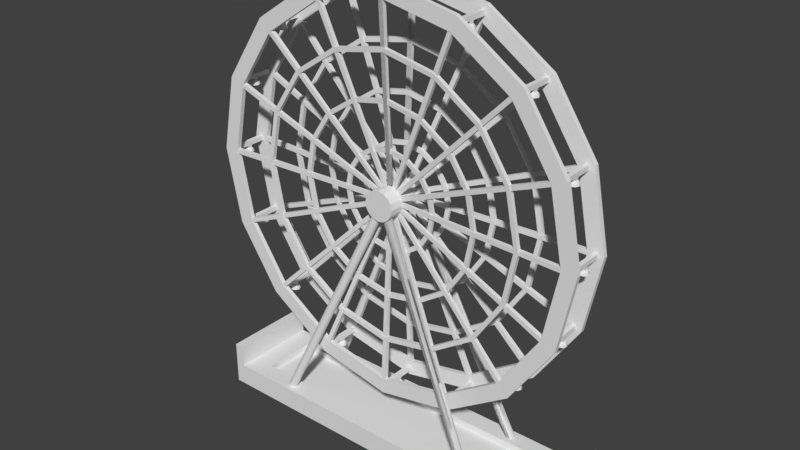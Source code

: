 # Source: FerrisWheel.blend  (saved by Blender 2.77.0; exported with 4.5.12 LTS)
import bpy
from mathutils import Matrix  # noqa: F401  (used for matrix-valued properties, if any)

bpy.ops.wm.read_factory_settings(use_empty=True)
scene = bpy.context.scene
scene.name = 'Scene'

# ---- collections
col_collection_1 = bpy.data.collections.new('Collection 1'); scene.collection.children.link(col_collection_1)

# ---- materials (node trees are filled in below, after node groups)
mat_defaultmaterial = bpy.data.materials.new('DefaultMaterial')
mat_defaultmaterial.alpha_threshold = 0.0
mat_defaultmaterial.use_transparent_shadow = False
mat_defaultmaterial.roughness = 0.5

# ---- material node trees

# ---- world
world_world = bpy.data.worlds.new('World'); scene.world = world_world
world_world.color = (0.05088, 0.05088, 0.05088)
world_world.use_sun_shadow = False
world_world.sun_shadow_jitter_overblur = 0.0
world_world.cycles.sampling_method = 'MANUAL'

# ---- meshes
me_wheel = bpy.data.meshes.new('Wheel')
me_wheel.from_pydata([(-0.1, -0.4, 0.0), (-0.1, 0.09628, 8.6), (-0.1, -0.5, 0.0), (-0.1, -0.103, 8.6), (0.1, -0.4, 0.0), (0.1, 0.09628, 8.6), (0.1, -0.5, 0.0), (0.1, -0.103, 8.6), (-0.09239, -0.4, 0.03827), (3.199, 0.09628, 7.984), (-0.09239, -0.5, 0.03827), (3.199, -0.103, 7.984), (0.09239, -0.4, -0.03827), (3.383, 0.09628, 7.907), (0.09239, -0.5, -0.03827), (3.383, -0.103, 7.907), (-0.07071, -0.4, 0.07071), (6.01, 0.09628, 6.152), (-0.07071, -0.5, 0.07071), (6.01, -0.103, 6.152), (0.07071, -0.4, -0.07071), (6.152, 0.09628, 6.01), (0.07071, -0.5, -0.07071), (6.152, -0.103, 6.01), (-0.03827, -0.4, 0.09239), (7.907, 0.09628, 3.383), (-0.03827, -0.5, 0.09239), (7.907, -0.103, 3.383), (0.03827, -0.4, -0.09239), (7.984, 0.09628, 3.199), (0.03827, -0.5, -0.09239), (7.984, -0.103, 3.199), (-1.637e-08, -0.4, 0.1), (8.6, 0.09628, 0.1), (-4.324e-08, -0.5, 0.1), (8.6, -0.103, 0.1), (4.324e-08, -0.4, -0.1), (8.6, 0.09628, -0.1), (1.637e-08, -0.5, -0.1), (8.6, -0.103, -0.1), (0.03827, -0.4, 0.09239), (7.984, 0.09628, -3.199), (0.03827, -0.5, 0.09239), (7.984, -0.103, -3.199), (-0.03827, -0.4, -0.09239), (7.907, 0.09628, -3.383), (-0.03827, -0.5, -0.09239), (7.907, -0.103, -3.383), (0.07071, -0.4, 0.07071), (6.152, 0.09628, -6.01), (0.07071, -0.5, 0.07071), (6.152, -0.103, -6.01), (-0.07071, -0.4, -0.07071), (6.01, 0.09628, -6.152), (-0.07071, -0.5, -0.07071), (6.01, -0.103, -6.152), (0.09239, -0.4, 0.03827), (3.383, 0.09628, -7.907), (0.09239, -0.5, 0.03827), (3.383, -0.103, -7.907), (-0.09239, -0.4, -0.03827), (3.199, 0.09628, -7.984), (-0.09239, -0.5, -0.03827), (3.199, -0.103, -7.984), (0.1, -0.4, 2.677e-08), (0.1, 0.09628, -8.6), (0.1, -0.5, 8.052e-08), (0.1, -0.103, -8.6), (-0.1, -0.4, -8.052e-08), (-0.1, 0.09628, -8.6), (-0.1, -0.5, -2.677e-08), (-0.1, -0.103, -8.6), (0.09239, -0.4, -0.03827), (-3.199, 0.09628, -7.984), (0.09239, -0.5, -0.03827), (-3.199, -0.103, -7.984), (-0.09239, -0.4, 0.03827), (-3.383, 0.09628, -7.907), (-0.09239, -0.5, 0.03827), (-3.383, -0.103, -7.907), (0.07071, -0.4, -0.07071), (-6.01, 0.09628, -6.152), (0.07071, -0.5, -0.07071), (-6.01, -0.103, -6.152), (-0.07071, -0.4, 0.07071), (-6.152, 0.09628, -6.01), (-0.07071, -0.5, 0.07071), (-6.152, -0.103, -6.01), (0.03827, -0.4, -0.09239), (-7.907, 0.09628, -3.383), (0.03827, -0.5, -0.09239), (-7.907, -0.103, -3.383), (-0.03827, -0.4, 0.09239), (-7.984, 0.09628, -3.199), (-0.03827, -0.5, 0.09239), (-7.984, -0.103, -3.199), (6.703e-08, -0.4, -0.1), (-8.6, 0.09628, -0.1), (9.39e-08, -0.5, -0.1), (-8.6, -0.103, -0.1), (-9.39e-08, -0.4, 0.1), (-8.6, 0.09628, 0.09999), (-6.703e-08, -0.5, 0.1), (-8.6, -0.103, 0.09999), (-0.03827, -0.4, -0.09239), (-7.984, 0.09628, 3.199), (-0.03827, -0.5, -0.09239), (-7.984, -0.103, 3.199), (0.03827, -0.4, 0.09239), (-7.907, 0.09628, 3.383), (0.03827, -0.5, 0.09239), (-7.907, -0.103, 3.383), (-0.07071, -0.4, -0.07071), (-6.152, 0.09628, 6.01), (-0.07071, -0.5, -0.07071), (-6.152, -0.103, 6.01), (0.07071, -0.4, 0.07071), (-6.01, 0.09628, 6.152), (0.07071, -0.5, 0.07071), (-6.01, -0.103, 6.152), (-0.09239, -0.4, -0.03827), (-3.383, 0.09628, 7.907), (-0.09239, -0.5, -0.03827), (-3.383, -0.103, 7.907), (0.09239, -0.4, 0.03827), (-3.199, 0.09628, 7.984), (0.09239, -0.5, 0.03827), (-3.199, -0.103, 7.984), (-0.1, -0.4, -1.192e-07), (-0.1, 0.09628, 8.6), (-0.1, -0.5, -1.192e-07), (-0.1, -0.103, 8.6), (0.1, -0.4, 1.192e-07), (0.09999, 0.09628, 8.6), (0.1, -0.5, 1.192e-07), (0.09999, -0.103, 8.6), (-6.225, -0.01821, -2.353e-07), (-5.751, -0.01821, 2.382), (-4.402, -0.01821, 4.402), (-2.382, -0.01821, 5.751), (-1.973e-07, -0.01821, 6.225), (2.382, -0.01821, 5.751), (4.402, -0.01821, 4.402), (5.751, -0.01821, 2.382), (6.225, -0.01821, 1.724e-06), (5.751, -0.01821, -2.382), (4.402, -0.01821, -4.402), (2.382, -0.01821, -5.751), (3.671e-07, -0.01821, -6.225), (-2.382, -0.01821, -5.751), (-4.402, -0.01821, -4.402), (-5.751, -0.01821, -2.382), (-6.225, -0.1946, -2.353e-07), (-5.751, -0.1946, 2.382), (-4.402, -0.1946, 4.402), (-2.382, -0.1946, 5.751), (-1.973e-07, -0.1946, 6.225), (2.382, -0.1946, 5.751), (4.402, -0.1946, 4.402), (5.751, -0.1946, 2.382), (6.225, -0.1946, 1.724e-06), (5.751, -0.1946, -2.382), (4.402, -0.1946, -4.402), (2.382, -0.1946, -5.751), (3.671e-07, -0.1946, -6.225), (-2.382, -0.1946, -5.751), (-4.402, -0.1946, -4.402), (-5.751, -0.1946, -2.382), (-4.15, -0.1857, 1.561e-07), (-3.834, -0.1857, 1.588), (-2.935, -0.1857, 2.935), (-1.588, -0.1857, 3.834), (-1.613e-07, -0.1857, 4.15), (1.588, -0.1857, 3.834), (2.935, -0.1857, 2.935), (3.834, -0.1857, 1.588), (4.15, -0.1857, 1.462e-06), (3.834, -0.1857, -1.588), (2.935, -0.1857, -2.934), (1.588, -0.1857, -3.834), (2.15e-07, -0.1857, -4.15), (-1.588, -0.1857, -3.834), (-2.935, -0.1857, -2.934), (-3.834, -0.1857, -1.588), (-4.15, -0.3285, 1.561e-07), (-3.834, -0.3285, 1.588), (-2.935, -0.3285, 2.935), (-1.588, -0.3285, 3.834), (-1.613e-07, -0.3285, 4.15), (1.588, -0.3285, 3.834), (2.935, -0.3285, 2.935), (3.834, -0.3285, 1.588), (4.15, -0.3285, 1.462e-06), (3.834, -0.3285, -1.588), (2.935, -0.3285, -2.934), (1.588, -0.3285, -3.834), (2.15e-07, -0.3285, -4.15), (-1.588, -0.3285, -3.834), (-2.935, -0.3285, -2.934), (-3.834, -0.3285, -1.588), (-2.075, -0.3378, 5.474e-07), (-1.917, -0.3378, 0.7941), (-1.467, -0.3378, 1.467), (-0.7941, -0.3378, 1.917), (-1.254e-07, -0.3378, 2.075), (0.7941, -0.3378, 1.917), (1.467, -0.3378, 1.467), (1.917, -0.3378, 0.7941), (2.075, -0.3378, 1.2e-06), (1.917, -0.3378, -0.7941), (1.467, -0.3378, -1.467), (0.7941, -0.3378, -1.917), (6.277e-08, -0.3378, -2.075), (-0.7941, -0.3378, -1.917), (-1.467, -0.3378, -1.467), (-1.917, -0.3378, -0.7941), (-2.075, -0.4502, 5.474e-07), (-1.917, -0.4502, 0.7941), (-1.467, -0.4502, 1.467), (-0.7941, -0.4502, 1.917), (-1.254e-07, -0.4502, 2.075), (0.7941, -0.4502, 1.917), (1.467, -0.4502, 1.467), (1.917, -0.4502, 0.7941), (2.075, -0.4502, 1.2e-06), (1.917, -0.4502, -0.7941), (1.467, -0.4502, -1.467), (0.7941, -0.4502, -1.917), (6.277e-08, -0.4502, -2.075), (-0.7941, -0.4502, -1.917), (-1.467, -0.4502, -1.467), (-1.917, -0.4502, -0.7941), (-6.425, -0.004016, -2.353e-07), (-5.936, -0.004015, 2.459), (-4.543, -0.004015, 4.543), (-2.459, -0.004015, 5.936), (-1.973e-07, -0.004015, 6.425), (2.459, -0.004014, 5.936), (4.543, -0.004014, 4.543), (5.936, -0.004014, 2.459), (6.425, -0.004015, 1.724e-06), (5.936, -0.004014, -2.459), (4.543, -0.004014, -4.543), (2.459, -0.004014, -5.936), (3.671e-07, -0.004015, -6.425), (-2.459, -0.004015, -5.936), (-4.543, -0.004015, -4.543), (-5.936, -0.004015, -2.459), (-6.425, -0.1832, -2.353e-07), (-5.936, -0.1832, 2.459), (-4.543, -0.1832, 4.543), (-2.459, -0.1832, 5.936), (-1.973e-07, -0.1832, 6.425), (2.459, -0.1832, 5.936), (4.543, -0.1832, 4.543), (5.936, -0.1832, 2.459), (6.425, -0.1832, 1.724e-06), (5.936, -0.1832, -2.459), (4.543, -0.1832, -4.543), (2.459, -0.1832, -5.936), (3.671e-07, -0.1832, -6.425), (-2.459, -0.1832, -5.936), (-4.543, -0.1832, -4.543), (-5.936, -0.1832, -2.459), (-4.35, -0.169, 1.561e-07), (-4.019, -0.169, 1.665), (-3.076, -0.169, 3.076), (-1.665, -0.169, 4.019), (-1.613e-07, -0.169, 4.35), (1.665, -0.169, 4.019), (3.076, -0.169, 3.076), (4.019, -0.169, 1.665), (4.35, -0.169, 1.462e-06), (4.019, -0.169, -1.665), (3.076, -0.169, -3.076), (1.665, -0.169, -4.019), (2.15e-07, -0.169, -4.35), (-1.665, -0.169, -4.019), (-3.076, -0.169, -3.076), (-4.019, -0.169, -1.665), (-4.35, -0.3152, 1.561e-07), (-4.019, -0.3152, 1.665), (-3.076, -0.3152, 3.076), (-1.665, -0.3152, 4.019), (-1.613e-07, -0.3152, 4.35), (1.665, -0.3152, 4.019), (3.076, -0.3152, 3.076), (4.019, -0.3152, 1.665), (4.35, -0.3152, 1.462e-06), (4.019, -0.3152, -1.665), (3.076, -0.3152, -3.076), (1.665, -0.3152, -4.019), (2.15e-07, -0.3152, -4.35), (-1.665, -0.3152, -4.019), (-3.076, -0.3152, -3.076), (-4.019, -0.3152, -1.665), (-2.275, -0.3258, 5.474e-07), (-2.102, -0.3258, 0.8706), (-1.609, -0.3258, 1.609), (-0.8706, -0.3258, 2.102), (-1.254e-07, -0.3258, 2.275), (0.8706, -0.3258, 2.102), (1.609, -0.3258, 1.609), (2.102, -0.3258, 0.8706), (2.275, -0.3258, 1.2e-06), (2.102, -0.3258, -0.8706), (1.609, -0.3258, -1.609), (0.8706, -0.3258, -2.102), (6.277e-08, -0.3258, -2.275), (-0.8706, -0.3258, -2.102), (-1.609, -0.3258, -1.609), (-2.102, -0.3258, -0.8706), (-2.275, -0.4407, 5.474e-07), (-2.102, -0.4407, 0.8706), (-1.609, -0.4407, 1.609), (-0.8706, -0.4407, 2.102), (-1.254e-07, -0.4407, 2.275), (0.8706, -0.4407, 2.102), (1.609, -0.4407, 1.609), (2.102, -0.4407, 0.8706), (2.275, -0.4407, 1.2e-06), (2.102, -0.4407, -0.8706), (1.609, -0.4407, -1.609), (0.8706, -0.4407, -2.102), (6.277e-08, -0.4407, -2.275), (-0.8706, -0.4407, -2.102), (-1.609, -0.4407, -1.609), (-2.102, -0.4407, -0.8706), (-0.1, -1.4, 0.0), (-0.1, -1.896, 8.6), (-0.1, -1.3, 0.0), (-0.1, -1.697, 8.6), (0.1, -1.4, 0.0), (0.1, -1.896, 8.6), (0.1, -1.3, 0.0), (0.1, -1.697, 8.6), (-0.09239, -1.4, 0.03827), (3.199, -1.896, 7.984), (-0.09239, -1.3, 0.03827), (3.199, -1.697, 7.984), (0.09239, -1.4, -0.03827), (3.383, -1.896, 7.907), (0.09239, -1.3, -0.03827), (3.383, -1.697, 7.907), (-0.07071, -1.4, 0.07071), (6.01, -1.896, 6.152), (-0.07071, -1.3, 0.07071), (6.01, -1.697, 6.152), (0.07071, -1.4, -0.07071), (6.152, -1.896, 6.01), (0.07071, -1.3, -0.07071), (6.152, -1.697, 6.01), (-0.03827, -1.4, 0.09239), (7.907, -1.896, 3.383), (-0.03827, -1.3, 0.09239), (7.907, -1.697, 3.383), (0.03827, -1.4, -0.09239), (7.984, -1.896, 3.199), (0.03827, -1.3, -0.09239), (7.984, -1.697, 3.199), (-1.637e-08, -1.4, 0.1), (8.6, -1.896, 0.1), (-4.324e-08, -1.3, 0.1), (8.6, -1.697, 0.1), (4.324e-08, -1.4, -0.1), (8.6, -1.896, -0.1), (1.637e-08, -1.3, -0.1), (8.6, -1.697, -0.1), (0.03827, -1.4, 0.09239), (7.984, -1.896, -3.199), (0.03827, -1.3, 0.09239), (7.984, -1.697, -3.199), (-0.03827, -1.4, -0.09239), (7.907, -1.896, -3.383), (-0.03827, -1.3, -0.09239), (7.907, -1.697, -3.383), (0.07071, -1.4, 0.07071), (6.152, -1.896, -6.01), (0.07071, -1.3, 0.07071), (6.152, -1.697, -6.01), (-0.07071, -1.4, -0.07071), (6.01, -1.896, -6.152), (-0.07071, -1.3, -0.07071), (6.01, -1.697, -6.152), (0.09239, -1.4, 0.03827), (3.383, -1.896, -7.907), (0.09239, -1.3, 0.03827), (3.383, -1.697, -7.907), (-0.09239, -1.4, -0.03827), (3.199, -1.896, -7.984), (-0.09239, -1.3, -0.03827), (3.199, -1.697, -7.984), (0.1, -1.4, 2.677e-08), (0.1, -1.896, -8.6), (0.1, -1.3, 8.052e-08), (0.1, -1.697, -8.6), (-0.1, -1.4, -8.052e-08), (-0.1, -1.896, -8.6), (-0.1, -1.3, -2.677e-08), (-0.1, -1.697, -8.6), (0.09239, -1.4, -0.03827), (-3.199, -1.896, -7.984), (0.09239, -1.3, -0.03827), (-3.199, -1.697, -7.984), (-0.09239, -1.4, 0.03827), (-3.383, -1.896, -7.907), (-0.09239, -1.3, 0.03827), (-3.383, -1.697, -7.907), (0.07071, -1.4, -0.07071), (-6.01, -1.896, -6.152), (0.07071, -1.3, -0.07071), (-6.01, -1.697, -6.152), (-0.07071, -1.4, 0.07071), (-6.152, -1.896, -6.01), (-0.07071, -1.3, 0.07071), (-6.152, -1.697, -6.01), (0.03827, -1.4, -0.09239), (-7.907, -1.896, -3.383), (0.03827, -1.3, -0.09239), (-7.907, -1.697, -3.383), (-0.03827, -1.4, 0.09239), (-7.984, -1.896, -3.199), (-0.03827, -1.3, 0.09239), (-7.984, -1.697, -3.199), (6.703e-08, -1.4, -0.1), (-8.6, -1.896, -0.1), (9.39e-08, -1.3, -0.1), (-8.6, -1.697, -0.1), (-9.39e-08, -1.4, 0.1), (-8.6, -1.896, 0.09999), (-6.703e-08, -1.3, 0.1), (-8.6, -1.697, 0.09999), (-0.03827, -1.4, -0.09239), (-7.984, -1.896, 3.199), (-0.03827, -1.3, -0.09239), (-7.984, -1.697, 3.199), (0.03827, -1.4, 0.09239), (-7.907, -1.896, 3.383), (0.03827, -1.3, 0.09239), (-7.907, -1.697, 3.383), (-0.07071, -1.4, -0.07071), (-6.152, -1.896, 6.01), (-0.07071, -1.3, -0.07071), (-6.152, -1.697, 6.01), (0.07071, -1.4, 0.07071), (-6.01, -1.896, 6.152), (0.07071, -1.3, 0.07071), (-6.01, -1.697, 6.152), (-0.09239, -1.4, -0.03827), (-3.383, -1.896, 7.907), (-0.09239, -1.3, -0.03827), (-3.383, -1.697, 7.907), (0.09239, -1.4, 0.03827), (-3.199, -1.896, 7.984), (0.09239, -1.3, 0.03827), (-3.199, -1.697, 7.984), (-0.1, -1.4, -1.192e-07), (-0.1, -1.896, 8.6), (-0.1, -1.3, -1.192e-07), (-0.1, -1.697, 8.6), (0.1, -1.4, 1.192e-07), (0.09999, -1.896, 8.6), (0.1, -1.3, 1.192e-07), (0.09999, -1.697, 8.6), (-6.225, -1.782, -2.353e-07), (-5.751, -1.782, 2.382), (-4.402, -1.782, 4.402), (-2.382, -1.782, 5.751), (-1.973e-07, -1.782, 6.225), (2.382, -1.782, 5.751), (4.402, -1.782, 4.402), (5.751, -1.782, 2.382), (6.225, -1.782, 1.724e-06), (5.751, -1.782, -2.382), (4.402, -1.782, -4.402), (2.382, -1.782, -5.751), (3.671e-07, -1.782, -6.225), (-2.382, -1.782, -5.751), (-4.402, -1.782, -4.402), (-5.751, -1.782, -2.382), (-6.225, -1.605, -2.353e-07), (-5.751, -1.605, 2.382), (-4.402, -1.605, 4.402), (-2.382, -1.605, 5.751), (-1.973e-07, -1.605, 6.225), (2.382, -1.605, 5.751), (4.402, -1.605, 4.402), (5.751, -1.605, 2.382), (6.225, -1.605, 1.724e-06), (5.751, -1.605, -2.382), (4.402, -1.605, -4.402), (2.382, -1.605, -5.751), (3.671e-07, -1.605, -6.225), (-2.382, -1.605, -5.751), (-4.402, -1.605, -4.402), (-5.751, -1.605, -2.382), (-4.15, -1.614, 1.561e-07), (-3.834, -1.614, 1.588), (-2.935, -1.614, 2.935), (-1.588, -1.614, 3.834), (-1.613e-07, -1.614, 4.15), (1.588, -1.614, 3.834), (2.935, -1.614, 2.935), (3.834, -1.614, 1.588), (4.15, -1.614, 1.462e-06), (3.834, -1.614, -1.588), (2.935, -1.614, -2.934), (1.588, -1.614, -3.834), (2.15e-07, -1.614, -4.15), (-1.588, -1.614, -3.834), (-2.935, -1.614, -2.934), (-3.834, -1.614, -1.588), (-4.15, -1.471, 1.561e-07), (-3.834, -1.471, 1.588), (-2.935, -1.471, 2.935), (-1.588, -1.471, 3.834), (-1.613e-07, -1.471, 4.15), (1.588, -1.471, 3.834), (2.935, -1.471, 2.935), (3.834, -1.471, 1.588), (4.15, -1.471, 1.462e-06), (3.834, -1.471, -1.588), (2.935, -1.471, -2.934), (1.588, -1.471, -3.834), (2.15e-07, -1.471, -4.15), (-1.588, -1.471, -3.834), (-2.935, -1.471, -2.934), (-3.834, -1.471, -1.588), (-2.075, -1.462, 5.474e-07), (-1.917, -1.462, 0.7941), (-1.467, -1.462, 1.467), (-0.7941, -1.462, 1.917), (-1.254e-07, -1.462, 2.075), (0.7941, -1.462, 1.917), (1.467, -1.462, 1.467), (1.917, -1.462, 0.7941), (2.075, -1.462, 1.2e-06), (1.917, -1.462, -0.7941), (1.467, -1.462, -1.467), (0.7941, -1.462, -1.917), (6.277e-08, -1.462, -2.075), (-0.7941, -1.462, -1.917), (-1.467, -1.462, -1.467), (-1.917, -1.462, -0.7941), (-2.075, -1.35, 5.474e-07), (-1.917, -1.35, 0.7941), (-1.467, -1.35, 1.467), (-0.7941, -1.35, 1.917), (-1.254e-07, -1.35, 2.075), (0.7941, -1.35, 1.917), (1.467, -1.35, 1.467), (1.917, -1.35, 0.7941), (2.075, -1.35, 1.2e-06), (1.917, -1.35, -0.7941), (1.467, -1.35, -1.467), (0.7941, -1.35, -1.917), (6.277e-08, -1.35, -2.075), (-0.7941, -1.35, -1.917), (-1.467, -1.35, -1.467), (-1.917, -1.35, -0.7941), (-6.425, -1.796, -2.353e-07), (-5.936, -1.796, 2.459), (-4.543, -1.796, 4.543), (-2.459, -1.796, 5.936), (-1.973e-07, -1.796, 6.425), (2.459, -1.796, 5.936), (4.543, -1.796, 4.543), (5.936, -1.796, 2.459), (6.425, -1.796, 1.724e-06), (5.936, -1.796, -2.459), (4.543, -1.796, -4.543), (2.459, -1.796, -5.936), (3.671e-07, -1.796, -6.425), (-2.459, -1.796, -5.936), (-4.543, -1.796, -4.543), (-5.936, -1.796, -2.459), (-6.425, -1.617, -2.353e-07), (-5.936, -1.617, 2.459), (-4.543, -1.617, 4.543), (-2.459, -1.617, 5.936), (-1.973e-07, -1.617, 6.425), (2.459, -1.617, 5.936), (4.543, -1.617, 4.543), (5.936, -1.617, 2.459), (6.425, -1.617, 1.724e-06), (5.936, -1.617, -2.459), (4.543, -1.617, -4.543), (2.459, -1.617, -5.936), (3.671e-07, -1.617, -6.425), (-2.459, -1.617, -5.936), (-4.543, -1.617, -4.543), (-5.936, -1.617, -2.459), (-4.35, -1.631, 1.561e-07), (-4.019, -1.631, 1.665), (-3.076, -1.631, 3.076), (-1.665, -1.631, 4.019), (-1.613e-07, -1.631, 4.35), (1.665, -1.631, 4.019), (3.076, -1.631, 3.076), (4.019, -1.631, 1.665), (4.35, -1.631, 1.462e-06), (4.019, -1.631, -1.665), (3.076, -1.631, -3.076), (1.665, -1.631, -4.019), (2.15e-07, -1.631, -4.35), (-1.665, -1.631, -4.019), (-3.076, -1.631, -3.076), (-4.019, -1.631, -1.665), (-4.35, -1.485, 1.561e-07), (-4.019, -1.485, 1.665), (-3.076, -1.485, 3.076), (-1.665, -1.485, 4.019), (-1.613e-07, -1.485, 4.35), (1.665, -1.485, 4.019), (3.076, -1.485, 3.076), (4.019, -1.485, 1.665), (4.35, -1.485, 1.462e-06), (4.019, -1.485, -1.665), (3.076, -1.485, -3.076), (1.665, -1.485, -4.019), (2.15e-07, -1.485, -4.35), (-1.665, -1.485, -4.019), (-3.076, -1.485, -3.076), (-4.019, -1.485, -1.665), (-2.275, -1.474, 5.474e-07), (-2.102, -1.474, 0.8706), (-1.609, -1.474, 1.609), (-0.8706, -1.474, 2.102), (-1.254e-07, -1.474, 2.275), (0.8706, -1.474, 2.102), (1.609, -1.474, 1.609), (2.102, -1.474, 0.8706), (2.275, -1.474, 1.2e-06), (2.102, -1.474, -0.8706), (1.609, -1.474, -1.609), (0.8706, -1.474, -2.102), (6.277e-08, -1.474, -2.275), (-0.8706, -1.474, -2.102), (-1.609, -1.474, -1.609), (-2.102, -1.474, -0.8706), (-2.275, -1.359, 5.474e-07), (-2.102, -1.359, 0.8706), (-1.609, -1.359, 1.609), (-0.8706, -1.359, 2.102), (-1.254e-07, -1.359, 2.275), (0.8706, -1.359, 2.102), (1.609, -1.359, 1.609), (2.102, -1.359, 0.8706), (2.275, -1.359, 1.2e-06), (2.102, -1.359, -0.8706), (1.609, -1.359, -1.609), (0.8706, -1.359, -2.102), (6.277e-08, -1.359, -2.275), (-0.8706, -1.359, -2.102), (-1.609, -1.359, -1.609), (-2.102, -1.359, -0.8706), (-9.0, 0.09995, -6.795e-07), (-8.315, 0.09995, 3.444), (-6.364, 0.09995, 6.364), (-3.444, 0.09995, 8.315), (-1.351e-07, 0.09995, 9.0), (3.444, 0.09994, 8.315), (6.364, 0.09994, 6.364), (8.315, 0.09994, 3.444), (9.0, 0.09994, 2.038e-06), (8.315, 0.09994, -3.444), (6.364, 0.09994, -6.364), (3.444, 0.09994, -8.315), (7.232e-07, 0.09995, -9.0), (-3.444, 0.09995, -8.315), (-6.364, 0.09995, -6.364), (-8.315, 0.09995, -3.444), (-9.0, -0.1, -6.795e-07), (-8.315, -0.1, 3.444), (-6.364, -0.1, 6.364), (-3.444, -0.1, 8.315), (-1.653e-07, -0.1, 9.0), (3.444, -0.1, 8.315), (6.364, -0.1, 6.364), (8.315, -0.1, 3.444), (9.0, -0.1, 2.038e-06), (8.315, -0.1, -3.444), (6.364, -0.1, -6.364), (3.444, -0.1, -8.315), (6.93e-07, -0.1, -9.0), (-3.444, -0.1, -8.315), (-6.364, -0.1, -6.364), (-8.315, -0.1, -3.444), (-8.3, 0.08995, -6.795e-07), (-7.668, 0.08995, 3.176), (-5.869, 0.08995, 5.869), (-3.176, 0.08995, 7.668), (-1.351e-07, 0.08995, 8.3), (3.176, 0.08995, 7.668), (5.869, 0.08995, 5.869), (7.668, 0.08995, 3.176), (8.3, 0.08995, 2.038e-06), (7.668, 0.08995, -3.176), (5.869, 0.08995, -5.869), (3.176, 0.08995, -7.668), (7.232e-07, 0.08995, -8.3), (-3.176, 0.08995, -7.668), (-5.869, 0.08995, -5.869), (-7.668, 0.08995, -3.176), (-8.3, -0.108, -6.795e-07), (-7.668, -0.108, 3.176), (-5.869, -0.108, 5.869), (-3.176, -0.108, 7.668), (-1.653e-07, -0.108, 8.3), (3.176, -0.108, 7.668), (5.869, -0.108, 5.869), (7.668, -0.108, 3.176), (8.3, -0.108, 2.038e-06), (7.668, -0.108, -3.176), (5.869, -0.108, -5.869), (3.176, -0.108, -7.668), (6.93e-07, -0.108, -8.3), (-3.176, -0.108, -7.668), (-5.869, -0.108, -5.869), (-7.668, -0.108, -3.176), (-8.3, -1.89, -6.266e-07), (-7.668, -1.89, 3.176), (-5.869, -1.89, 5.869), (-3.176, -1.89, 7.668), (-2.332e-07, -1.89, 8.3), (3.176, -1.89, 7.668), (5.869, -1.89, 5.869), (7.668, -1.89, 3.176), (8.3, -1.89, 1.986e-06), (7.668, -1.89, -3.176), (5.869, -1.89, -5.869), (3.176, -1.89, -7.668), (5.193e-07, -1.89, -8.3), (-3.176, -1.89, -7.668), (-5.869, -1.89, -5.869), (-7.668, -1.89, -3.176), (-8.3, -1.692, -6.266e-07), (-7.668, -1.692, 3.176), (-5.869, -1.692, 5.869), (-3.176, -1.692, 7.668), (-2.332e-07, -1.692, 8.3), (3.176, -1.692, 7.668), (5.869, -1.692, 5.869), (7.668, -1.692, 3.176), (8.3, -1.692, 1.986e-06), (7.668, -1.692, -3.176), (5.869, -1.692, -5.869), (3.176, -1.692, -7.668), (5.193e-07, -1.692, -8.3), (-3.176, -1.692, -7.668), (-5.869, -1.692, -5.869), (-7.668, -1.692, -3.176), (-9.0, -1.9, -6.795e-07), (-8.315, -1.9, 3.444), (-6.364, -1.9, 6.364), (-3.444, -1.9, 8.315), (-2.861e-07, -1.9, 9.0), (3.444, -1.9, 8.315), (6.364, -1.9, 6.364), (8.315, -1.9, 3.444), (9.0, -1.9, 2.038e-06), (8.315, -1.9, -3.444), (6.364, -1.9, -6.364), (3.444, -1.9, -8.315), (5.722e-07, -1.9, -9.0), (-3.444, -1.9, -8.315), (-6.364, -1.9, -6.364), (-8.315, -1.9, -3.444), (-9.0, -1.7, -6.795e-07), (-8.315, -1.7, 3.444), (-6.364, -1.7, 6.364), (-3.444, -1.7, 8.315), (-2.861e-07, -1.7, 9.0), (3.444, -1.7, 8.315), (6.364, -1.7, 6.364), (8.315, -1.7, 3.444), (9.0, -1.7, 2.038e-06), (8.315, -1.7, -3.444), (6.364, -1.7, -6.364), (3.444, -1.7, -8.315), (5.722e-07, -1.7, -9.0), (-3.444, -1.7, -8.315), (-6.364, -1.7, -6.364), (-8.315, -1.7, -3.444)], [], [(1, 0, 2, 3), (3, 2, 6, 7), (7, 6, 4, 5), (5, 4, 0, 1), (0, 4, 6, 2), (5, 1, 3, 7), (9, 8, 10, 11), (11, 10, 14, 15), (15, 14, 12, 13), (13, 12, 8, 9), (8, 12, 14, 10), (13, 9, 11, 15), (17, 16, 18, 19), (19, 18, 22, 23), (23, 22, 20, 21), (21, 20, 16, 17), (16, 20, 22, 18), (21, 17, 19, 23), (25, 24, 26, 27), (27, 26, 30, 31), (31, 30, 28, 29), (29, 28, 24, 25), (24, 28, 30, 26), (29, 25, 27, 31), (33, 32, 34, 35), (35, 34, 38, 39), (39, 38, 36, 37), (37, 36, 32, 33), (32, 36, 38, 34), (37, 33, 35, 39), (41, 40, 42, 43), (43, 42, 46, 47), (47, 46, 44, 45), (45, 44, 40, 41), (40, 44, 46, 42), (45, 41, 43, 47), (49, 48, 50, 51), (51, 50, 54, 55), (55, 54, 52, 53), (53, 52, 48, 49), (48, 52, 54, 50), (53, 49, 51, 55), (57, 56, 58, 59), (59, 58, 62, 63), (63, 62, 60, 61), (61, 60, 56, 57), (56, 60, 62, 58), (61, 57, 59, 63), (65, 64, 66, 67), (67, 66, 70, 71), (71, 70, 68, 69), (69, 68, 64, 65), (64, 68, 70, 66), (69, 65, 67, 71), (73, 72, 74, 75), (75, 74, 78, 79), (79, 78, 76, 77), (77, 76, 72, 73), (72, 76, 78, 74), (77, 73, 75, 79), (81, 80, 82, 83), (83, 82, 86, 87), (87, 86, 84, 85), (85, 84, 80, 81), (80, 84, 86, 82), (85, 81, 83, 87), (89, 88, 90, 91), (91, 90, 94, 95), (95, 94, 92, 93), (93, 92, 88, 89), (88, 92, 94, 90), (93, 89, 91, 95), (97, 96, 98, 99), (99, 98, 102, 103), (103, 102, 100, 101), (101, 100, 96, 97), (96, 100, 102, 98), (101, 97, 99, 103), (105, 104, 106, 107), (107, 106, 110, 111), (111, 110, 108, 109), (109, 108, 104, 105), (104, 108, 110, 106), (109, 105, 107, 111), (113, 112, 114, 115), (115, 114, 118, 119), (119, 118, 116, 117), (117, 116, 112, 113), (112, 116, 118, 114), (117, 113, 115, 119), (121, 120, 122, 123), (123, 122, 126, 127), (127, 126, 124, 125), (125, 124, 120, 121), (120, 124, 126, 122), (125, 121, 123, 127), (129, 128, 130, 131), (131, 130, 134, 135), (135, 134, 132, 133), (133, 132, 128, 129), (128, 132, 134, 130), (133, 129, 131, 135), (151, 167, 166, 150), (144, 160, 159, 143), (137, 153, 152, 136), (136, 152, 167, 151), (145, 161, 160, 144), (138, 154, 153, 137), (146, 162, 161, 145), (139, 155, 154, 138), (147, 163, 162, 146), (140, 156, 155, 139), (148, 164, 163, 147), (141, 157, 156, 140), (149, 165, 164, 148), (142, 158, 157, 141), (150, 166, 165, 149), (143, 159, 158, 142), (183, 199, 198, 182), (176, 192, 191, 175), (169, 185, 184, 168), (168, 184, 199, 183), (177, 193, 192, 176), (170, 186, 185, 169), (178, 194, 193, 177), (171, 187, 186, 170), (179, 195, 194, 178), (172, 188, 187, 171), (180, 196, 195, 179), (173, 189, 188, 172), (181, 197, 196, 180), (174, 190, 189, 173), (182, 198, 197, 181), (175, 191, 190, 174), (215, 231, 230, 214), (208, 224, 223, 207), (201, 217, 216, 200), (200, 216, 231, 215), (209, 225, 224, 208), (202, 218, 217, 201), (210, 226, 225, 209), (203, 219, 218, 202), (211, 227, 226, 210), (204, 220, 219, 203), (212, 228, 227, 211), (205, 221, 220, 204), (213, 229, 228, 212), (206, 222, 221, 205), (214, 230, 229, 213), (207, 223, 222, 206), (263, 247, 246, 262), (256, 240, 239, 255), (249, 233, 232, 248), (248, 232, 247, 263), (257, 241, 240, 256), (250, 234, 233, 249), (258, 242, 241, 257), (251, 235, 234, 250), (259, 243, 242, 258), (252, 236, 235, 251), (260, 244, 243, 259), (253, 237, 236, 252), (261, 245, 244, 260), (254, 238, 237, 253), (262, 246, 245, 261), (255, 239, 238, 254), (295, 279, 278, 294), (288, 272, 271, 287), (281, 265, 264, 280), (280, 264, 279, 295), (289, 273, 272, 288), (282, 266, 265, 281), (290, 274, 273, 289), (283, 267, 266, 282), (291, 275, 274, 290), (284, 268, 267, 283), (292, 276, 275, 291), (285, 269, 268, 284), (293, 277, 276, 292), (286, 270, 269, 285), (294, 278, 277, 293), (287, 271, 270, 286), (327, 311, 310, 326), (320, 304, 303, 319), (313, 297, 296, 312), (312, 296, 311, 327), (321, 305, 304, 320), (314, 298, 297, 313), (322, 306, 305, 321), (315, 299, 298, 314), (323, 307, 306, 322), (316, 300, 299, 315), (324, 308, 307, 323), (317, 301, 300, 316), (325, 309, 308, 324), (318, 302, 301, 317), (326, 310, 309, 325), (319, 303, 302, 318), (136, 232, 233, 137), (137, 233, 234, 138), (138, 234, 235, 139), (139, 235, 236, 140), (140, 236, 237, 141), (141, 237, 238, 142), (142, 238, 239, 143), (143, 239, 240, 144), (144, 240, 241, 145), (145, 241, 242, 146), (146, 242, 243, 147), (147, 243, 244, 148), (148, 244, 245, 149), (149, 245, 246, 150), (150, 246, 247, 151), (151, 247, 232, 136), (153, 249, 248, 152), (154, 250, 249, 153), (155, 251, 250, 154), (156, 252, 251, 155), (157, 253, 252, 156), (158, 254, 253, 157), (159, 255, 254, 158), (160, 256, 255, 159), (161, 257, 256, 160), (162, 258, 257, 161), (163, 259, 258, 162), (164, 260, 259, 163), (165, 261, 260, 164), (166, 262, 261, 165), (167, 263, 262, 166), (152, 248, 263, 167), (168, 264, 265, 169), (169, 265, 266, 170), (170, 266, 267, 171), (171, 267, 268, 172), (172, 268, 269, 173), (173, 269, 270, 174), (174, 270, 271, 175), (175, 271, 272, 176), (176, 272, 273, 177), (177, 273, 274, 178), (178, 274, 275, 179), (179, 275, 276, 180), (180, 276, 277, 181), (181, 277, 278, 182), (182, 278, 279, 183), (183, 279, 264, 168), (185, 281, 280, 184), (186, 282, 281, 185), (187, 283, 282, 186), (188, 284, 283, 187), (189, 285, 284, 188), (190, 286, 285, 189), (191, 287, 286, 190), (192, 288, 287, 191), (193, 289, 288, 192), (194, 290, 289, 193), (195, 291, 290, 194), (196, 292, 291, 195), (197, 293, 292, 196), (198, 294, 293, 197), (199, 295, 294, 198), (184, 280, 295, 199), (200, 296, 297, 201), (201, 297, 298, 202), (202, 298, 299, 203), (203, 299, 300, 204), (204, 300, 301, 205), (205, 301, 302, 206), (206, 302, 303, 207), (207, 303, 304, 208), (208, 304, 305, 209), (209, 305, 306, 210), (210, 306, 307, 211), (211, 307, 308, 212), (212, 308, 309, 213), (213, 309, 310, 214), (214, 310, 311, 215), (215, 311, 296, 200), (217, 313, 312, 216), (218, 314, 313, 217), (219, 315, 314, 218), (220, 316, 315, 219), (221, 317, 316, 220), (222, 318, 317, 221), (223, 319, 318, 222), (224, 320, 319, 223), (225, 321, 320, 224), (226, 322, 321, 225), (227, 323, 322, 226), (228, 324, 323, 227), (229, 325, 324, 228), (230, 326, 325, 229), (231, 327, 326, 230), (216, 312, 327, 231), (329, 331, 330, 328), (331, 335, 334, 330), (335, 333, 332, 334), (333, 329, 328, 332), (328, 330, 334, 332), (333, 335, 331, 329), (337, 339, 338, 336), (339, 343, 342, 338), (343, 341, 340, 342), (341, 337, 336, 340), (336, 338, 342, 340), (341, 343, 339, 337), (345, 347, 346, 344), (347, 351, 350, 346), (351, 349, 348, 350), (349, 345, 344, 348), (344, 346, 350, 348), (349, 351, 347, 345), (353, 355, 354, 352), (355, 359, 358, 354), (359, 357, 356, 358), (357, 353, 352, 356), (352, 354, 358, 356), (357, 359, 355, 353), (361, 363, 362, 360), (363, 367, 366, 362), (367, 365, 364, 366), (365, 361, 360, 364), (360, 362, 366, 364), (365, 367, 363, 361), (369, 371, 370, 368), (371, 375, 374, 370), (375, 373, 372, 374), (373, 369, 368, 372), (368, 370, 374, 372), (373, 375, 371, 369), (377, 379, 378, 376), (379, 383, 382, 378), (383, 381, 380, 382), (381, 377, 376, 380), (376, 378, 382, 380), (381, 383, 379, 377), (385, 387, 386, 384), (387, 391, 390, 386), (391, 389, 388, 390), (389, 385, 384, 388), (384, 386, 390, 388), (389, 391, 387, 385), (393, 395, 394, 392), (395, 399, 398, 394), (399, 397, 396, 398), (397, 393, 392, 396), (392, 394, 398, 396), (397, 399, 395, 393), (401, 403, 402, 400), (403, 407, 406, 402), (407, 405, 404, 406), (405, 401, 400, 404), (400, 402, 406, 404), (405, 407, 403, 401), (409, 411, 410, 408), (411, 415, 414, 410), (415, 413, 412, 414), (413, 409, 408, 412), (408, 410, 414, 412), (413, 415, 411, 409), (417, 419, 418, 416), (419, 423, 422, 418), (423, 421, 420, 422), (421, 417, 416, 420), (416, 418, 422, 420), (421, 423, 419, 417), (425, 427, 426, 424), (427, 431, 430, 426), (431, 429, 428, 430), (429, 425, 424, 428), (424, 426, 430, 428), (429, 431, 427, 425), (433, 435, 434, 432), (435, 439, 438, 434), (439, 437, 436, 438), (437, 433, 432, 436), (432, 434, 438, 436), (437, 439, 435, 433), (441, 443, 442, 440), (443, 447, 446, 442), (447, 445, 444, 446), (445, 441, 440, 444), (440, 442, 446, 444), (445, 447, 443, 441), (449, 451, 450, 448), (451, 455, 454, 450), (455, 453, 452, 454), (453, 449, 448, 452), (448, 450, 454, 452), (453, 455, 451, 449), (457, 459, 458, 456), (459, 463, 462, 458), (463, 461, 460, 462), (461, 457, 456, 460), (456, 458, 462, 460), (461, 463, 459, 457), (479, 478, 494, 495), (472, 471, 487, 488), (465, 464, 480, 481), (464, 479, 495, 480), (473, 472, 488, 489), (466, 465, 481, 482), (474, 473, 489, 490), (467, 466, 482, 483), (475, 474, 490, 491), (468, 467, 483, 484), (476, 475, 491, 492), (469, 468, 484, 485), (477, 476, 492, 493), (470, 469, 485, 486), (478, 477, 493, 494), (471, 470, 486, 487), (511, 510, 526, 527), (504, 503, 519, 520), (497, 496, 512, 513), (496, 511, 527, 512), (505, 504, 520, 521), (498, 497, 513, 514), (506, 505, 521, 522), (499, 498, 514, 515), (507, 506, 522, 523), (500, 499, 515, 516), (508, 507, 523, 524), (501, 500, 516, 517), (509, 508, 524, 525), (502, 501, 517, 518), (510, 509, 525, 526), (503, 502, 518, 519), (543, 542, 558, 559), (536, 535, 551, 552), (529, 528, 544, 545), (528, 543, 559, 544), (537, 536, 552, 553), (530, 529, 545, 546), (538, 537, 553, 554), (531, 530, 546, 547), (539, 538, 554, 555), (532, 531, 547, 548), (540, 539, 555, 556), (533, 532, 548, 549), (541, 540, 556, 557), (534, 533, 549, 550), (542, 541, 557, 558), (535, 534, 550, 551), (591, 590, 574, 575), (584, 583, 567, 568), (577, 576, 560, 561), (576, 591, 575, 560), (585, 584, 568, 569), (578, 577, 561, 562), (586, 585, 569, 570), (579, 578, 562, 563), (587, 586, 570, 571), (580, 579, 563, 564), (588, 587, 571, 572), (581, 580, 564, 565), (589, 588, 572, 573), (582, 581, 565, 566), (590, 589, 573, 574), (583, 582, 566, 567), (623, 622, 606, 607), (616, 615, 599, 600), (609, 608, 592, 593), (608, 623, 607, 592), (617, 616, 600, 601), (610, 609, 593, 594), (618, 617, 601, 602), (611, 610, 594, 595), (619, 618, 602, 603), (612, 611, 595, 596), (620, 619, 603, 604), (613, 612, 596, 597), (621, 620, 604, 605), (614, 613, 597, 598), (622, 621, 605, 606), (615, 614, 598, 599), (655, 654, 638, 639), (648, 647, 631, 632), (641, 640, 624, 625), (640, 655, 639, 624), (649, 648, 632, 633), (642, 641, 625, 626), (650, 649, 633, 634), (643, 642, 626, 627), (651, 650, 634, 635), (644, 643, 627, 628), (652, 651, 635, 636), (645, 644, 628, 629), (653, 652, 636, 637), (646, 645, 629, 630), (654, 653, 637, 638), (647, 646, 630, 631), (464, 465, 561, 560), (465, 466, 562, 561), (466, 467, 563, 562), (467, 468, 564, 563), (468, 469, 565, 564), (469, 470, 566, 565), (470, 471, 567, 566), (471, 472, 568, 567), (472, 473, 569, 568), (473, 474, 570, 569), (474, 475, 571, 570), (475, 476, 572, 571), (476, 477, 573, 572), (477, 478, 574, 573), (478, 479, 575, 574), (479, 464, 560, 575), (481, 480, 576, 577), (482, 481, 577, 578), (483, 482, 578, 579), (484, 483, 579, 580), (485, 484, 580, 581), (486, 485, 581, 582), (487, 486, 582, 583), (488, 487, 583, 584), (489, 488, 584, 585), (490, 489, 585, 586), (491, 490, 586, 587), (492, 491, 587, 588), (493, 492, 588, 589), (494, 493, 589, 590), (495, 494, 590, 591), (480, 495, 591, 576), (496, 497, 593, 592), (497, 498, 594, 593), (498, 499, 595, 594), (499, 500, 596, 595), (500, 501, 597, 596), (501, 502, 598, 597), (502, 503, 599, 598), (503, 504, 600, 599), (504, 505, 601, 600), (505, 506, 602, 601), (506, 507, 603, 602), (507, 508, 604, 603), (508, 509, 605, 604), (509, 510, 606, 605), (510, 511, 607, 606), (511, 496, 592, 607), (513, 512, 608, 609), (514, 513, 609, 610), (515, 514, 610, 611), (516, 515, 611, 612), (517, 516, 612, 613), (518, 517, 613, 614), (519, 518, 614, 615), (520, 519, 615, 616), (521, 520, 616, 617), (522, 521, 617, 618), (523, 522, 618, 619), (524, 523, 619, 620), (525, 524, 620, 621), (526, 525, 621, 622), (527, 526, 622, 623), (512, 527, 623, 608), (528, 529, 625, 624), (529, 530, 626, 625), (530, 531, 627, 626), (531, 532, 628, 627), (532, 533, 629, 628), (533, 534, 630, 629), (534, 535, 631, 630), (535, 536, 632, 631), (536, 537, 633, 632), (537, 538, 634, 633), (538, 539, 635, 634), (539, 540, 636, 635), (540, 541, 637, 636), (541, 542, 638, 637), (542, 543, 639, 638), (543, 528, 624, 639), (545, 544, 640, 641), (546, 545, 641, 642), (547, 546, 642, 643), (548, 547, 643, 644), (549, 548, 644, 645), (550, 549, 645, 646), (551, 550, 646, 647), (552, 551, 647, 648), (553, 552, 648, 649), (554, 553, 649, 650), (555, 554, 650, 651), (556, 555, 651, 652), (557, 556, 652, 653), (558, 557, 653, 654), (559, 558, 654, 655), (544, 559, 655, 640), (671, 670, 686, 687), (664, 663, 679, 680), (657, 656, 672, 673), (656, 671, 687, 672), (665, 664, 680, 681), (658, 657, 673, 674), (666, 665, 681, 682), (659, 658, 674, 675), (667, 666, 682, 683), (660, 659, 675, 676), (668, 667, 683, 684), (661, 660, 676, 677), (669, 668, 684, 685), (662, 661, 677, 678), (670, 669, 685, 686), (663, 662, 678, 679), (719, 718, 702, 703), (712, 711, 695, 696), (705, 704, 688, 689), (704, 719, 703, 688), (713, 712, 696, 697), (706, 705, 689, 690), (714, 713, 697, 698), (707, 706, 690, 691), (715, 714, 698, 699), (708, 707, 691, 692), (716, 715, 699, 700), (709, 708, 692, 693), (717, 716, 700, 701), (710, 709, 693, 694), (718, 717, 701, 702), (711, 710, 694, 695), (656, 657, 689, 688), (657, 658, 690, 689), (658, 659, 691, 690), (659, 660, 692, 691), (660, 661, 693, 692), (661, 662, 694, 693), (662, 663, 695, 694), (663, 664, 696, 695), (664, 665, 697, 696), (665, 666, 698, 697), (666, 667, 699, 698), (667, 668, 700, 699), (668, 669, 701, 700), (669, 670, 702, 701), (670, 671, 703, 702), (671, 656, 688, 703), (673, 672, 704, 705), (674, 673, 705, 706), (675, 674, 706, 707), (676, 675, 707, 708), (677, 676, 708, 709), (678, 677, 709, 710), (679, 678, 710, 711), (680, 679, 711, 712), (681, 680, 712, 713), (682, 681, 713, 714), (683, 682, 714, 715), (684, 683, 715, 716), (685, 684, 716, 717), (686, 685, 717, 718), (687, 686, 718, 719), (672, 687, 719, 704), (735, 734, 750, 751), (728, 727, 743, 744), (721, 720, 736, 737), (720, 735, 751, 736), (729, 728, 744, 745), (722, 721, 737, 738), (730, 729, 745, 746), (723, 722, 738, 739), (731, 730, 746, 747), (724, 723, 739, 740), (732, 731, 747, 748), (725, 724, 740, 741), (733, 732, 748, 749), (726, 725, 741, 742), (734, 733, 749, 750), (727, 726, 742, 743), (783, 782, 766, 767), (776, 775, 759, 760), (769, 768, 752, 753), (768, 783, 767, 752), (777, 776, 760, 761), (770, 769, 753, 754), (778, 777, 761, 762), (771, 770, 754, 755), (779, 778, 762, 763), (772, 771, 755, 756), (780, 779, 763, 764), (773, 772, 756, 757), (781, 780, 764, 765), (774, 773, 757, 758), (782, 781, 765, 766), (775, 774, 758, 759), (720, 721, 753, 752), (721, 722, 754, 753), (722, 723, 755, 754), (723, 724, 756, 755), (724, 725, 757, 756), (725, 726, 758, 757), (726, 727, 759, 758), (727, 728, 760, 759), (728, 729, 761, 760), (729, 730, 762, 761), (730, 731, 763, 762), (731, 732, 764, 763), (732, 733, 765, 764), (733, 734, 766, 765), (734, 735, 767, 766), (735, 720, 752, 767), (737, 736, 768, 769), (738, 737, 769, 770), (739, 738, 770, 771), (740, 739, 771, 772), (741, 740, 772, 773), (742, 741, 773, 774), (743, 742, 774, 775), (744, 743, 775, 776), (745, 744, 776, 777), (746, 745, 777, 778), (747, 746, 778, 779), (748, 747, 779, 780), (749, 748, 780, 781), (750, 749, 781, 782), (751, 750, 782, 783), (736, 751, 783, 768)])
me_wheel.use_remesh_preserve_volume = False
me_wheel.use_remesh_preserve_attributes = False
me_wheel.use_mirror_vertex_groups = False
me_wheel.update()
me_slot = bpy.data.meshes.new('Slot')
me_slot.from_pydata([(-0.2018, -1.001e-08, -0.2885), (-0.2318, -1.001e-08, -0.3978), (-0.08896, 0.08928, -0.2128), (-0.1426, 0.1429, -0.2885), (-0.1639, 0.1642, -0.3978), (0.0003013, 0.2021, -0.2885), (0.0003013, 0.2321, -0.3978), (0.08956, 0.08925, -0.2127), (0.1432, 0.1429, -0.2885), (0.1645, 0.1642, -0.3978), (0.2024, -1.221e-09, -0.2885), (0.2324, -7.419e-09, -0.3978), (0.08956, -0.08925, -0.2127), (0.1432, -0.1429, -0.2885), (0.1645, -0.1642, -0.3978), (0.0003013, -0.2021, -0.2885), (0.0003013, -0.2321, -0.3978), (-0.08896, -0.08928, -0.2128), (-0.1426, -0.1429, -0.2885), (-0.1639, -0.1642, -0.3978), (0.1, 0.1, -0.1), (-0.1, 0.1, -0.1), (-0.1, -0.1, -0.1), (0.1, -0.1, -0.1), (-0.1037, -1.001e-08, -0.2242), (-0.1798, -1.001e-08, -0.3003), (-0.2077, -1.001e-08, -0.4043), (-0.07324, 0.07354, -0.2242), (-0.1271, 0.1274, -0.3003), (-0.1468, 0.1471, -0.4043), (0.0003013, 0.104, -0.2242), (0.0003013, 0.1801, -0.3003), (0.0003013, 0.208, -0.4043), (0.07384, 0.07354, -0.2242), (0.1277, 0.1274, -0.3003), (0.1474, 0.1471, -0.4043), (0.1043, -1.982e-08, -0.2242), (0.1804, -1.221e-09, -0.3003), (0.2083, -7.419e-09, -0.4043), (0.07384, -0.07354, -0.2242), (0.1277, -0.1274, -0.3003), (0.1474, -0.1471, -0.4043), (0.0003013, -0.104, -0.2242), (0.0003013, -0.1801, -0.3003), (0.0003013, -0.208, -0.4043), (-0.07324, -0.07354, -0.2242), (-0.1271, -0.1274, -0.3003), (-0.1468, -0.1471, -0.4043), (0.1, -0.9, 0.1), (0.1, -0.9, -0.1), (0.1, 0.9, 0.1), (0.1, 0.9, -0.1), (-0.1, -0.9, 0.1), (-0.1, -0.9, -0.1), (-0.1, 0.9, 0.1), (-0.1, 0.9, -0.1), (0.1, 0.1, 0.1), (0.1, -0.1, 0.1), (-0.1, -0.1, 0.1), (-0.1, 0.1, 0.1), (0.0003013, -1.304e-08, -0.205)], [], [(1, 0, 3, 4), (4, 3, 5, 6), (6, 5, 8, 9), (9, 8, 10, 11), (11, 10, 13, 14), (8, 5, 7), (14, 13, 15, 16), (20, 7, 2, 21), (8, 7, 10), (16, 15, 18, 19), (19, 18, 0, 1), (22, 17, 12, 23), (20, 23, 12, 7), (13, 10, 12), (3, 2, 5), (17, 22, 21, 2), (28, 27, 24, 25), (29, 28, 25, 26), (32, 31, 28, 29), (31, 30, 27, 28), (35, 34, 31, 32), (34, 33, 30, 31), (38, 37, 34, 35), (37, 36, 33, 34), (40, 39, 36, 37), (41, 40, 37, 38), (43, 42, 39, 40), (44, 43, 40, 41), (46, 45, 42, 43), (47, 46, 43, 44), (27, 30, 60), (25, 24, 45, 46), (26, 25, 46, 47), (56, 20, 51, 50), (50, 51, 55, 54), (58, 22, 53, 52), (52, 53, 49, 48), (59, 56, 50, 54), (20, 21, 55, 51), (49, 53, 22, 23), (52, 48, 57, 58), (58, 57, 56, 59), (54, 55, 21, 59), (59, 21, 22, 58), (48, 49, 23, 57), (57, 23, 20, 56), (33, 36, 60), (42, 45, 60), (30, 33, 60), (24, 27, 60), (39, 42, 60), (36, 39, 60), (45, 24, 60), (1, 4, 29, 26), (4, 6, 32, 29), (6, 9, 35, 32), (9, 11, 38, 35), (11, 14, 41, 38), (14, 16, 44, 41), (16, 19, 47, 44), (19, 1, 26, 47), (13, 12, 15), (18, 15, 17), (17, 0, 18), (3, 0, 2), (17, 2, 0), (17, 15, 12), (12, 10, 7), (5, 2, 7)])
me_slot.use_remesh_preserve_volume = False
me_slot.use_remesh_preserve_attributes = False
me_slot.use_mirror_vertex_groups = False
me_slot.update()
me_base = bpy.data.meshes.new('Base')
me_base.from_pydata([(-6.752e-08, 0.7005, 11.49), (-0.01394, 0.7302, 11.45), (-0.02415, 0.8053, 11.42), (-0.02789, 0.9059, 11.42), (-0.02415, 1.005, 11.43), (-0.01394, 1.076, 11.47), (-5.588e-09, 1.1, 11.51), (0.01394, 1.07, 11.55), (0.02415, 0.9947, 11.58), (0.02789, 0.8941, 11.58), (0.02415, 0.7951, 11.57), (0.01394, 0.7243, 11.53), (0.7802, 1.459, 0.6368), (0.7663, 1.489, 0.5966), (0.7561, 1.564, 0.5708), (0.7523, 1.665, 0.5665), (0.7561, 1.764, 0.5848), (0.7663, 1.834, 0.6207), (0.7802, 1.858, 0.6648), (0.7942, 1.828, 0.705), (0.8044, 1.753, 0.7308), (0.8081, 1.653, 0.7351), (0.8044, 1.554, 0.7168), (0.7942, 1.483, 0.6809), (-6.752e-08, 0.7005, 11.49), (-0.01394, 0.7302, 11.45), (-0.02415, 0.8053, 11.42), (-0.02789, 0.9059, 11.42), (-0.02415, 1.005, 11.43), (-0.01394, 1.076, 11.47), (-5.588e-09, 1.1, 11.51), (0.01394, 1.07, 11.55), (0.02415, 0.9947, 11.58), (0.02789, 0.8941, 11.58), (0.02415, 0.7951, 11.57), (0.01394, 0.7243, 11.53), (0.7802, 1.459, 0.6368), (0.7663, 1.489, 0.5966), (0.7561, 1.564, 0.5708), (0.7523, 1.665, 0.5665), (0.7561, 1.764, 0.5848), (0.7663, 1.834, 0.6207), (0.7802, 1.858, 0.6648), (0.7942, 1.828, 0.705), (0.8044, 1.753, 0.7308), (0.8081, 1.653, 0.7351), (0.8044, 1.554, 0.7168), (0.7942, 1.483, 0.6809), (6.752e-08, 0.7005, 11.49), (0.01394, 0.7302, 11.45), (0.02415, 0.8053, 11.42), (0.02789, 0.9059, 11.42), (0.02415, 1.005, 11.43), (0.01394, 1.076, 11.47), (5.588e-09, 1.1, 11.51), (-0.01394, 1.07, 11.55), (-0.02415, 0.9947, 11.58), (-0.02789, 0.8941, 11.58), (-0.02415, 0.7951, 11.57), (-0.01394, 0.7243, 11.53), (-0.7802, 1.459, 0.6368), (-0.7663, 1.489, 0.5966), (-0.7561, 1.564, 0.5708), (-0.7523, 1.665, 0.5665), (-0.7561, 1.764, 0.5848), (-0.7663, 1.834, 0.6207), (-0.7802, 1.858, 0.6648), (-0.7942, 1.828, 0.705), (-0.8044, 1.753, 0.7308), (-0.8081, 1.653, 0.7351), (-0.8044, 1.554, 0.7168), (-0.7942, 1.483, 0.6809), (-6.752e-08, -0.7005, 11.49), (-0.01394, -0.7302, 11.45), (-0.02415, -0.8053, 11.42), (-0.02789, -0.9059, 11.42), (-0.02415, -1.005, 11.43), (-0.01394, -1.076, 11.47), (-5.588e-09, -1.1, 11.51), (0.01394, -1.07, 11.55), (0.02415, -0.9947, 11.58), (0.02789, -0.8941, 11.58), (0.02415, -0.7951, 11.57), (0.01394, -0.7243, 11.53), (0.7802, -1.459, 0.6368), (0.7663, -1.489, 0.5966), (0.7561, -1.564, 0.5708), (0.7523, -1.665, 0.5665), (0.7561, -1.764, 0.5848), (0.7663, -1.834, 0.6207), (0.7802, -1.858, 0.6648), (0.7942, -1.828, 0.705), (0.8044, -1.753, 0.7308), (0.8081, -1.653, 0.7351), (0.8044, -1.554, 0.7168), (0.7942, -1.483, 0.6809), (-6.752e-08, -0.7005, 11.49), (-0.01394, -0.7302, 11.45), (-0.02415, -0.8053, 11.42), (-0.02789, -0.9059, 11.42), (-0.02415, -1.005, 11.43), (-0.01394, -1.076, 11.47), (-5.588e-09, -1.1, 11.51), (0.01394, -1.07, 11.55), (0.02415, -0.9947, 11.58), (0.02789, -0.8941, 11.58), (0.02415, -0.7951, 11.57), (0.01394, -0.7243, 11.53), (0.7802, -1.459, 0.6368), (0.7663, -1.489, 0.5966), (0.7561, -1.564, 0.5708), (0.7523, -1.665, 0.5665), (0.7561, -1.764, 0.5848), (0.7663, -1.834, 0.6207), (0.7802, -1.858, 0.6648), (0.7942, -1.828, 0.705), (0.8044, -1.753, 0.7308), (0.8081, -1.653, 0.7351), (0.8044, -1.554, 0.7168), (0.7942, -1.483, 0.6809), (6.752e-08, -0.7005, 11.49), (0.01394, -0.7302, 11.45), (0.02415, -0.8053, 11.42), (0.02789, -0.9059, 11.42), (0.02415, -1.005, 11.43), (0.01394, -1.076, 11.47), (5.588e-09, -1.1, 11.51), (-0.01394, -1.07, 11.55), (-0.02415, -0.9947, 11.58), (-0.02789, -0.8941, 11.58), (-0.02415, -0.7951, 11.57), (-0.01394, -0.7243, 11.53), (-0.7802, -1.459, 0.6368), (-0.7663, -1.489, 0.5966), (-0.7561, -1.564, 0.5708), (-0.7523, -1.665, 0.5665), (-0.7561, -1.764, 0.5848), (-0.7663, -1.834, 0.6207), (-0.7802, -1.858, 0.6648), (-0.7942, -1.828, 0.705), (-0.8044, -1.753, 0.7308), (-0.8081, -1.653, 0.7351), (-0.8044, -1.554, 0.7168), (-0.7942, -1.483, 0.6809), (0.0, 1.2, 12.17), (0.0, -1.2, 12.17), (0.03956, 1.2, 12.12), (0.03956, -1.2, 12.12), (0.0731, 1.2, 11.98), (0.0731, -1.2, 11.98), (0.09551, 1.2, 11.76), (0.09551, -1.2, 11.76), (0.1034, 1.2, 11.5), (0.1034, -1.2, 11.5), (0.09551, 1.2, 11.24), (0.09551, -1.2, 11.24), (0.0731, 1.2, 11.02), (0.0731, -1.2, 11.02), (0.03956, 1.2, 10.88), (0.03956, -1.2, 10.88), (1.561e-08, 1.2, 10.83), (1.561e-08, -1.2, 10.83), (-0.03956, 1.2, 10.88), (-0.03956, -1.2, 10.88), (-0.0731, 1.2, 11.02), (-0.0731, -1.2, 11.02), (-0.09551, 1.2, 11.24), (-0.09551, -1.2, 11.24), (-0.1034, 1.2, 11.5), (-0.1034, -1.2, 11.5), (-0.09551, 1.2, 11.76), (-0.09551, -1.2, 11.76), (-0.0731, 1.2, 11.98), (-0.0731, -1.2, 11.98), (-0.03956, 1.2, 12.12), (-0.03956, -1.2, 12.12), (-1.266, -2.0, 3.725e-09), (1.42, -2.0, 3.725e-09), (-1.266, 2.0, 3.725e-09), (1.42, 2.0, 3.725e-09), (-1.266, -2.0, 0.2), (1.42, -2.0, 0.2), (-1.266, 2.0, 0.2), (1.42, 2.0, 0.2), (-1.266, 1.2, 0.0), (-1.266, -1.2, 0.0), (1.42, -1.2, 0.0), (1.42, 1.2, 0.0), (-1.266, 1.2, 0.2), (-1.266, -1.2, 0.2), (1.42, -1.2, 0.2), (1.42, 1.2, 0.2), (-1.039, -2.0, 7.451e-09), (1.039, -2.0, 7.451e-09), (1.039, 2.0, 7.451e-09), (-1.039, 2.0, 7.451e-09), (-1.039, -2.0, 0.2), (1.039, -2.0, 0.2), (1.039, 2.0, 0.2), (-1.039, 2.0, 0.2), (1.039, -1.2, 0.7), (-1.039, -1.2, 0.7), (1.039, 1.2, 0.7), (-1.039, 1.2, 0.7), (-1.039, -1.2, 0.0), (1.039, -1.2, 0.0), (-1.039, 1.2, 0.0), (1.039, 1.2, 0.0), (-1.266, -1.2, 1.023), (-1.266, -2.0, 1.023), (1.039, -2.0, 1.023), (1.42, -2.0, 1.023), (1.42, 1.2, 1.023), (1.42, 2.0, 1.023), (-1.039, 2.0, 1.023), (-1.266, 2.0, 1.023), (-1.266, 1.2, 1.023), (1.42, -1.2, 1.023), (-1.039, -1.2, 1.023), (-1.039, 1.2, 1.023), (-1.039, -2.0, 1.023), (1.039, 2.0, 1.023), (1.039, -1.2, 1.023), (1.039, 1.2, 1.023), (1.352, -2.0, 5.588e-09), (1.352, -2.0, 0.2), (1.352, -1.2, 0.0), (1.352, 1.2, 0.0), (1.352, 2.0, 5.588e-09), (1.352, 2.0, 0.2), (1.352, -2.0, 1.023), (1.352, 2.0, 1.023), (1.352, -1.2, 1.023), (1.352, 1.2, 1.023), (-1.198, 2.0, 5.588e-09), (-1.198, 2.0, 0.2), (-1.198, -2.0, 5.588e-09), (-1.198, -2.0, 0.2), (-1.198, -1.2, 0.0), (-1.198, 1.2, 0.0), (-1.198, 2.0, 1.023), (-1.198, -1.2, 1.023), (-1.198, 1.2, 1.023), (-1.198, -2.0, 1.023), (-1.266, -1.2, 2.023), (-1.266, -2.0, 2.023), (1.352, -2.0, 2.023), (1.42, -2.0, 2.023), (1.42, 1.2, 2.023), (1.42, 2.0, 2.023), (-1.198, 2.0, 2.023), (-1.266, 2.0, 2.023), (-1.266, 1.2, 2.023), (1.42, -1.2, 2.023), (-1.198, -1.2, 2.023), (-1.198, 1.2, 2.023), (1.352, 2.0, 2.023), (1.352, -1.2, 2.023), (1.352, 1.2, 2.023), (-1.198, -2.0, 2.023)], [], [(1, 13, 12, 0), (2, 14, 13, 1), (3, 15, 14, 2), (4, 16, 15, 3), (5, 17, 16, 4), (6, 18, 17, 5), (7, 19, 18, 6), (8, 20, 19, 7), (9, 21, 20, 8), (10, 22, 21, 9), (11, 23, 22, 10), (0, 12, 23, 11), (0, 11, 10, 9, 8, 7, 6, 5, 4, 3, 2, 1), (13, 14, 15, 16, 17, 18, 19, 20, 21, 22, 23, 12), (25, 37, 36, 24), (26, 38, 37, 25), (27, 39, 38, 26), (28, 40, 39, 27), (29, 41, 40, 28), (30, 42, 41, 29), (31, 43, 42, 30), (32, 44, 43, 31), (33, 45, 44, 32), (34, 46, 45, 33), (35, 47, 46, 34), (24, 36, 47, 35), (24, 35, 34, 33, 32, 31, 30, 29, 28, 27, 26, 25), (37, 38, 39, 40, 41, 42, 43, 44, 45, 46, 47, 36), (49, 48, 60, 61), (50, 49, 61, 62), (51, 50, 62, 63), (52, 51, 63, 64), (53, 52, 64, 65), (54, 53, 65, 66), (55, 54, 66, 67), (56, 55, 67, 68), (57, 56, 68, 69), (58, 57, 69, 70), (59, 58, 70, 71), (48, 59, 71, 60), (48, 49, 50, 51, 52, 53, 54, 55, 56, 57, 58, 59), (61, 60, 71, 70, 69, 68, 67, 66, 65, 64, 63, 62), (73, 72, 84, 85), (74, 73, 85, 86), (75, 74, 86, 87), (76, 75, 87, 88), (77, 76, 88, 89), (78, 77, 89, 90), (79, 78, 90, 91), (80, 79, 91, 92), (81, 80, 92, 93), (82, 81, 93, 94), (83, 82, 94, 95), (72, 83, 95, 84), (72, 73, 74, 75, 76, 77, 78, 79, 80, 81, 82, 83), (85, 84, 95, 94, 93, 92, 91, 90, 89, 88, 87, 86), (97, 96, 108, 109), (98, 97, 109, 110), (99, 98, 110, 111), (100, 99, 111, 112), (101, 100, 112, 113), (102, 101, 113, 114), (103, 102, 114, 115), (104, 103, 115, 116), (105, 104, 116, 117), (106, 105, 117, 118), (107, 106, 118, 119), (96, 107, 119, 108), (96, 97, 98, 99, 100, 101, 102, 103, 104, 105, 106, 107), (109, 108, 119, 118, 117, 116, 115, 114, 113, 112, 111, 110), (121, 133, 132, 120), (122, 134, 133, 121), (123, 135, 134, 122), (124, 136, 135, 123), (125, 137, 136, 124), (126, 138, 137, 125), (127, 139, 138, 126), (128, 140, 139, 127), (129, 141, 140, 128), (130, 142, 141, 129), (131, 143, 142, 130), (120, 132, 143, 131), (120, 131, 130, 129, 128, 127, 126, 125, 124, 123, 122, 121), (133, 134, 135, 136, 137, 138, 139, 140, 141, 142, 143, 132), (144, 145, 147, 146), (146, 147, 149, 148), (148, 149, 151, 150), (150, 151, 153, 152), (152, 153, 155, 154), (154, 155, 157, 156), (156, 157, 159, 158), (158, 159, 161, 160), (160, 161, 163, 162), (162, 163, 165, 164), (164, 165, 167, 166), (166, 167, 169, 168), (168, 169, 171, 170), (170, 171, 173, 172), (147, 145, 175, 173, 171, 169, 167, 165, 163, 161, 159, 157, 155, 153, 151, 149), (172, 173, 175, 174), (174, 175, 145, 144), (144, 146, 148, 150, 152, 154, 156, 158, 160, 162, 164, 166, 168, 170, 172, 174), (227, 228, 179, 187), (237, 196, 220, 243), (234, 178, 182, 235), (224, 177, 181, 225), (187, 179, 183, 191), (185, 176, 180, 189), (178, 184, 188, 182), (184, 185, 189, 188), (177, 186, 190, 181), (186, 187, 191, 190), (188, 189, 208, 216), (203, 202, 223, 219), (224, 226, 186, 177), (226, 227, 187, 186), (238, 239, 206, 204), (204, 206, 207, 205), (236, 238, 204, 192), (192, 204, 205, 193), (182, 188, 216, 215), (201, 200, 202, 203), (200, 201, 218, 222), (235, 182, 215, 240), (236, 192, 196, 237), (192, 193, 197, 196), (228, 194, 198, 229), (194, 195, 199, 198), (191, 183, 213, 212), (198, 199, 214, 221), (239, 234, 195, 206), (206, 195, 194, 207), (231, 233, 258, 256), (230, 211, 247, 246), (232, 230, 246, 257), (241, 218, 219, 242), (243, 220, 218, 241), (220, 210, 222, 218), (242, 219, 214, 240), (219, 223, 221, 214), (181, 190, 217, 211), (196, 197, 210, 220), (201, 203, 219, 218), (189, 180, 209, 208), (190, 191, 212, 217), (229, 198, 221, 231), (202, 200, 222, 223), (225, 181, 211, 230), (197, 225, 230, 210), (183, 229, 231, 213), (222, 232, 233, 223), (210, 230, 232, 222), (223, 233, 231, 221), (179, 228, 229, 183), (205, 207, 227, 226), (193, 205, 226, 224), (193, 224, 225, 197), (207, 194, 228, 227), (208, 209, 245, 244), (217, 212, 248, 253), (233, 232, 257, 258), (184, 178, 234, 239), (176, 236, 237, 180), (199, 235, 240, 214), (176, 185, 238, 236), (185, 184, 239, 238), (195, 234, 235, 199), (180, 237, 243, 209), (258, 248, 249, 256), (246, 247, 253, 257), (257, 253, 248, 258), (252, 255, 250, 251), (245, 259, 254, 244), (244, 254, 255, 252), (209, 243, 259, 245), (212, 213, 249, 248), (213, 231, 256, 249), (242, 240, 250, 255), (240, 215, 251, 250), (243, 241, 254, 259), (215, 216, 252, 251), (241, 242, 255, 254), (216, 208, 244, 252), (211, 217, 253, 247)])
_ca = me_base.color_attributes.new('Col', 'BYTE_COLOR', 'CORNER')
_ca.data.foreach_set('color', [1.0, 1.0, 1.0, 1.0, 1.0, 1.0, 1.0, 1.0, 1.0, 1.0, 1.0, 1.0, 1.0, 1.0, 1.0, 1.0, 1.0, 1.0, 1.0, 1.0, 1.0, 1.0, 1.0, 1.0, 1.0, 1.0, 1.0, 1.0, 1.0, 1.0, 1.0, 1.0, 1.0, 1.0, 1.0, 1.0, 1.0, 1.0, 1.0, 1.0, 1.0, 1.0, 1.0, 1.0, 1.0, 1.0, 1.0, 1.0, 1.0, 1.0, 1.0, 1.0, 1.0, 1.0, 1.0, 1.0, 1.0, 1.0, 1.0, 1.0, 1.0, 1.0, 1.0, 1.0, 1.0, 1.0, 1.0, 1.0, 1.0, 1.0, 1.0, 1.0, 1.0, 1.0, 1.0, 1.0, 1.0, 1.0, 1.0, 1.0, 1.0, 1.0, 1.0, 1.0, 1.0, 1.0, 1.0, 1.0, 1.0, 1.0, 1.0, 1.0, 1.0, 1.0, 1.0, 1.0, 1.0, 1.0, 1.0, 1.0, 1.0, 1.0, 1.0, 1.0, 1.0, 1.0, 1.0, 1.0, 1.0, 1.0, 1.0, 1.0, 1.0, 1.0, 1.0, 1.0, 1.0, 1.0, 1.0, 1.0, 1.0, 1.0, 1.0, 1.0, 1.0, 1.0, 1.0, 1.0, 1.0, 1.0, 1.0, 1.0, 1.0, 1.0, 1.0, 1.0, 1.0, 1.0, 1.0, 1.0, 1.0, 1.0, 1.0, 1.0, 1.0, 1.0, 1.0, 1.0, 1.0, 1.0, 1.0, 1.0, 1.0, 1.0, 1.0, 1.0, 1.0, 1.0, 1.0, 1.0, 1.0, 1.0, 1.0, 1.0, 1.0, 1.0, 1.0, 1.0, 1.0, 1.0, 1.0, 1.0, 1.0, 1.0, 1.0, 1.0, 1.0, 1.0, 1.0, 1.0, 1.0, 1.0, 1.0, 1.0, 1.0, 1.0, 1.0, 1.0, 1.0, 1.0, 1.0, 1.0, 1.0, 1.0, 1.0, 1.0, 1.0, 1.0, 1.0, 1.0, 1.0, 1.0, 1.0, 1.0, 1.0, 1.0, 1.0, 1.0, 1.0, 1.0, 1.0, 1.0, 1.0, 1.0, 1.0, 1.0, 1.0, 1.0, 1.0, 1.0, 1.0, 1.0, 1.0, 1.0, 1.0, 1.0, 1.0, 1.0, 1.0, 1.0, 1.0, 1.0, 1.0, 1.0, 1.0, 1.0, 1.0, 1.0, 1.0, 1.0, 1.0, 1.0, 1.0, 1.0, 1.0, 1.0, 1.0, 1.0, 1.0, 1.0, 1.0, 1.0, 1.0, 1.0, 1.0, 1.0, 1.0, 1.0, 1.0, 1.0, 1.0, 1.0, 1.0, 1.0, 1.0, 1.0, 1.0, 1.0, 1.0, 1.0, 1.0, 1.0, 1.0, 1.0, 1.0, 1.0, 1.0, 1.0, 1.0, 1.0, 1.0, 1.0, 1.0, 1.0, 1.0, 1.0, 1.0, 1.0, 1.0, 1.0, 1.0, 1.0, 1.0, 1.0, 1.0, 1.0, 1.0, 1.0, 1.0, 1.0, 1.0, 1.0, 1.0, 1.0, 1.0, 1.0, 1.0, 1.0, 1.0, 1.0, 1.0, 1.0, 1.0, 1.0, 1.0, 1.0, 1.0, 1.0, 1.0, 1.0, 1.0, 1.0, 1.0, 1.0, 1.0, 1.0, 1.0, 1.0, 1.0, 1.0, 1.0, 1.0, 1.0, 1.0, 1.0, 1.0, 1.0, 1.0, 1.0, 1.0, 1.0, 1.0, 1.0, 1.0, 1.0, 1.0, 1.0, 1.0, 1.0, 1.0, 1.0, 1.0, 1.0, 1.0, 1.0, 1.0, 1.0, 1.0, 1.0, 1.0, 1.0, 1.0, 1.0, 1.0, 1.0, 1.0, 1.0, 1.0, 1.0, 1.0, 1.0, 1.0, 1.0, 1.0, 1.0, 1.0, 1.0, 1.0, 1.0, 1.0, 1.0, 1.0, 1.0, 1.0, 1.0, 1.0, 1.0, 1.0, 1.0, 1.0, 1.0, 1.0, 1.0, 1.0, 1.0, 1.0, 1.0, 1.0, 1.0, 1.0, 1.0, 1.0, 1.0, 1.0, 1.0, 1.0, 1.0, 1.0, 1.0, 1.0, 1.0, 1.0, 1.0, 1.0, 1.0, 1.0, 1.0, 1.0, 1.0, 1.0, 1.0, 1.0, 1.0, 1.0, 1.0, 1.0, 1.0, 1.0, 1.0, 1.0, 1.0, 1.0, 1.0, 1.0, 1.0, 1.0, 1.0, 1.0, 1.0, 1.0, 1.0, 1.0, 1.0, 1.0, 1.0, 1.0, 1.0, 1.0, 1.0, 1.0, 1.0, 1.0, 1.0, 1.0, 1.0, 1.0, 1.0, 1.0, 1.0, 1.0, 1.0, 1.0, 1.0, 1.0, 1.0, 1.0, 1.0, 1.0, 1.0, 1.0, 1.0, 1.0, 1.0, 1.0, 1.0, 1.0, 1.0, 1.0, 1.0, 1.0, 1.0, 1.0, 1.0, 1.0, 1.0, 1.0, 1.0, 1.0, 1.0, 1.0, 1.0, 1.0, 1.0, 1.0, 1.0, 1.0, 1.0, 1.0, 1.0, 1.0, 1.0, 1.0, 1.0, 1.0, 1.0, 1.0, 1.0, 1.0, 1.0, 1.0, 1.0, 1.0, 1.0, 1.0, 1.0, 1.0, 1.0, 1.0, 1.0, 1.0, 1.0, 1.0, 1.0, 1.0, 1.0, 1.0, 1.0, 1.0, 1.0, 1.0, 1.0, 1.0, 1.0, 1.0, 1.0, 1.0, 1.0, 1.0, 1.0, 1.0, 1.0, 1.0, 1.0, 1.0, 1.0, 1.0, 1.0, 1.0, 1.0, 1.0, 1.0, 1.0, 1.0, 1.0, 1.0, 1.0, 1.0, 1.0, 1.0, 1.0, 1.0, 1.0, 1.0, 1.0, 1.0, 1.0, 1.0, 1.0, 1.0, 1.0, 1.0, 1.0, 1.0, 1.0, 1.0, 1.0, 1.0, 1.0, 1.0, 1.0, 1.0, 1.0, 1.0, 1.0, 1.0, 1.0, 1.0, 1.0, 1.0, 1.0, 1.0, 1.0, 1.0, 1.0, 1.0, 1.0, 1.0, 1.0, 1.0, 1.0, 1.0, 1.0, 1.0, 1.0, 1.0, 1.0, 1.0, 1.0, 1.0, 1.0, 1.0, 1.0, 1.0, 1.0, 1.0, 1.0, 1.0, 1.0, 1.0, 1.0, 1.0, 1.0, 1.0, 1.0, 1.0, 1.0, 1.0, 1.0, 1.0, 1.0, 1.0, 1.0, 1.0, 1.0, 1.0, 1.0, 1.0, 1.0, 1.0, 1.0, 1.0, 1.0, 1.0, 1.0, 1.0, 1.0, 1.0, 1.0, 1.0, 1.0, 1.0, 1.0, 1.0, 1.0, 1.0, 1.0, 1.0, 1.0, 1.0, 1.0, 1.0, 1.0, 1.0, 1.0, 1.0, 1.0, 1.0, 1.0, 1.0, 1.0, 1.0, 1.0, 1.0, 1.0, 1.0, 1.0, 1.0, 1.0, 1.0, 1.0, 1.0, 1.0, 1.0, 1.0, 1.0, 1.0, 1.0, 1.0, 1.0, 1.0, 1.0, 1.0, 1.0, 1.0, 1.0, 1.0, 1.0, 1.0, 1.0, 1.0, 1.0, 1.0, 1.0, 1.0, 1.0, 1.0, 1.0, 1.0, 1.0, 1.0, 1.0, 1.0, 1.0, 1.0, 1.0, 1.0, 1.0, 1.0, 1.0, 1.0, 1.0, 1.0, 1.0, 1.0, 1.0, 1.0, 1.0, 1.0, 1.0, 1.0, 1.0, 1.0, 1.0, 1.0, 1.0, 1.0, 1.0, 1.0, 1.0, 1.0, 1.0, 1.0, 1.0, 1.0, 1.0, 1.0, 1.0, 1.0, 1.0, 1.0, 1.0, 1.0, 1.0, 1.0, 1.0, 1.0, 1.0, 1.0, 1.0, 1.0, 1.0, 1.0, 1.0, 1.0, 1.0, 1.0, 1.0, 1.0, 1.0, 1.0, 1.0, 1.0, 1.0, 1.0, 1.0, 1.0, 1.0, 1.0, 1.0, 1.0, 1.0, 1.0, 1.0, 1.0, 1.0, 1.0, 1.0, 1.0, 1.0, 1.0, 1.0, 1.0, 1.0, 1.0, 1.0, 1.0, 1.0, 1.0, 1.0, 1.0, 1.0, 1.0, 1.0, 1.0, 1.0, 1.0, 1.0, 1.0, 1.0, 1.0, 1.0, 1.0, 1.0, 1.0, 1.0, 1.0, 1.0, 1.0, 1.0, 1.0, 1.0, 1.0, 1.0, 1.0, 1.0, 1.0, 1.0, 1.0, 1.0, 1.0, 1.0, 1.0, 1.0, 1.0, 1.0, 1.0, 1.0, 1.0, 1.0, 1.0, 1.0, 1.0, 1.0, 1.0, 1.0, 1.0, 1.0, 1.0, 1.0, 1.0, 1.0, 1.0, 1.0, 1.0, 1.0, 1.0, 1.0, 1.0, 1.0, 1.0, 1.0, 1.0, 1.0, 1.0, 1.0, 1.0, 1.0, 1.0, 1.0, 1.0, 1.0, 1.0, 1.0, 1.0, 1.0, 1.0, 1.0, 1.0, 1.0, 1.0, 1.0, 1.0, 1.0, 1.0, 1.0, 1.0, 1.0, 1.0, 1.0, 1.0, 1.0, 1.0, 1.0, 1.0, 1.0, 1.0, 1.0, 1.0, 1.0, 1.0, 1.0, 1.0, 1.0, 1.0, 1.0, 1.0, 1.0, 1.0, 1.0, 1.0, 1.0, 1.0, 1.0, 1.0, 1.0, 1.0, 1.0, 1.0, 1.0, 1.0, 1.0, 1.0, 1.0, 1.0, 1.0, 1.0, 1.0, 1.0, 1.0, 1.0, 1.0, 1.0, 1.0, 1.0, 1.0, 1.0, 1.0, 1.0, 1.0, 1.0, 1.0, 1.0, 1.0, 1.0, 1.0, 1.0, 1.0, 1.0, 1.0, 1.0, 1.0, 1.0, 1.0, 1.0, 1.0, 1.0, 1.0, 1.0, 1.0, 1.0, 1.0, 1.0, 1.0, 1.0, 1.0, 1.0, 1.0, 1.0, 1.0, 1.0, 1.0, 1.0, 1.0, 1.0, 1.0, 1.0, 1.0, 1.0, 1.0, 1.0, 1.0, 1.0, 1.0, 1.0, 1.0, 1.0, 1.0, 1.0, 1.0, 1.0, 1.0, 1.0, 1.0, 1.0, 1.0, 1.0, 1.0, 1.0, 1.0, 1.0, 1.0, 1.0, 1.0, 1.0, 1.0, 1.0, 1.0, 1.0, 1.0, 1.0, 1.0, 1.0, 1.0, 1.0, 1.0, 1.0, 1.0, 1.0, 1.0, 1.0, 1.0, 1.0, 1.0, 1.0, 1.0, 1.0, 1.0, 1.0, 1.0, 1.0, 1.0, 1.0, 1.0, 1.0, 1.0, 1.0, 1.0, 1.0, 1.0, 1.0, 1.0, 1.0, 1.0, 1.0, 1.0, 1.0, 1.0, 1.0, 1.0, 1.0, 1.0, 1.0, 1.0, 1.0, 1.0, 1.0, 1.0, 1.0, 1.0, 1.0, 1.0, 1.0, 1.0, 1.0, 1.0, 1.0, 1.0, 1.0, 1.0, 1.0, 1.0, 1.0, 1.0, 1.0, 1.0, 1.0, 1.0, 1.0, 1.0, 1.0, 1.0, 1.0, 1.0, 1.0, 1.0, 1.0, 1.0, 1.0, 1.0, 1.0, 1.0, 1.0, 1.0, 1.0, 1.0, 1.0, 1.0, 1.0, 1.0, 1.0, 1.0, 1.0, 1.0, 1.0, 1.0, 1.0, 1.0, 1.0, 1.0, 1.0, 1.0, 1.0, 1.0, 1.0, 1.0, 1.0, 1.0, 1.0, 1.0, 1.0, 1.0, 1.0, 1.0, 1.0, 1.0, 1.0, 1.0, 1.0, 1.0, 1.0, 1.0, 1.0, 1.0, 1.0, 1.0, 1.0, 1.0, 1.0, 1.0, 1.0, 1.0, 1.0, 1.0, 1.0, 1.0, 1.0, 1.0, 1.0, 1.0, 1.0, 1.0, 1.0, 1.0, 1.0, 1.0, 1.0, 1.0, 1.0, 1.0, 1.0, 1.0, 1.0, 1.0, 1.0, 1.0, 1.0, 1.0, 1.0, 1.0, 1.0, 1.0, 1.0, 1.0, 1.0, 1.0, 1.0, 1.0, 1.0, 1.0, 1.0, 1.0, 1.0, 1.0, 1.0, 1.0, 1.0, 1.0, 1.0, 1.0, 1.0, 1.0, 1.0, 1.0, 1.0, 1.0, 1.0, 1.0, 1.0, 1.0, 1.0, 1.0, 1.0, 1.0, 1.0, 1.0, 1.0, 1.0, 1.0, 1.0, 1.0, 1.0, 1.0, 1.0, 1.0, 1.0, 1.0, 1.0, 1.0, 1.0, 1.0, 1.0, 1.0, 1.0, 1.0, 1.0, 1.0, 1.0, 1.0, 1.0, 1.0, 1.0, 1.0, 1.0, 1.0, 1.0, 1.0, 1.0, 1.0, 1.0, 1.0, 1.0, 1.0, 1.0, 1.0, 1.0, 1.0, 1.0, 1.0, 1.0, 1.0, 1.0, 1.0, 1.0, 1.0, 1.0, 1.0, 1.0, 1.0, 1.0, 1.0, 1.0, 1.0, 1.0, 1.0, 1.0, 1.0, 1.0, 1.0, 1.0, 1.0, 1.0, 1.0, 1.0, 1.0, 1.0, 1.0, 1.0, 1.0, 1.0, 1.0, 1.0, 1.0, 1.0, 1.0, 1.0, 1.0, 1.0, 1.0, 1.0, 1.0, 1.0, 1.0, 1.0, 1.0, 1.0, 1.0, 1.0, 1.0, 1.0, 1.0, 1.0, 1.0, 1.0, 1.0, 1.0, 1.0, 1.0, 1.0, 1.0, 1.0, 1.0, 1.0, 1.0, 1.0, 1.0, 1.0, 1.0, 1.0, 1.0, 1.0, 1.0, 1.0, 1.0, 1.0, 1.0, 1.0, 1.0, 1.0, 1.0, 1.0, 1.0, 1.0, 1.0, 1.0, 1.0, 1.0, 1.0, 1.0, 1.0, 1.0, 1.0, 1.0, 1.0, 1.0, 1.0, 1.0, 1.0, 1.0, 1.0, 1.0, 1.0, 1.0, 1.0, 1.0, 1.0, 1.0, 1.0, 1.0, 1.0, 1.0, 1.0, 1.0, 1.0, 1.0, 1.0, 1.0, 1.0, 1.0, 1.0, 1.0, 1.0, 1.0, 1.0, 1.0, 1.0, 1.0, 1.0, 1.0, 1.0, 1.0, 1.0, 1.0, 1.0, 1.0, 1.0, 1.0, 1.0, 1.0, 1.0, 1.0, 1.0, 1.0, 1.0, 1.0, 1.0, 1.0, 1.0, 1.0, 1.0, 1.0, 1.0, 1.0, 1.0, 1.0, 1.0, 1.0, 1.0, 1.0, 1.0, 1.0, 1.0, 1.0, 1.0, 1.0, 1.0, 1.0, 1.0, 1.0, 1.0, 1.0, 1.0, 1.0, 1.0, 1.0, 1.0, 1.0, 1.0, 1.0, 1.0, 1.0, 1.0, 1.0, 1.0, 1.0, 1.0, 1.0, 1.0, 1.0, 1.0, 1.0, 1.0, 1.0, 1.0, 1.0, 1.0, 1.0, 1.0, 1.0, 1.0, 1.0, 1.0, 1.0, 1.0, 1.0, 1.0, 1.0, 1.0, 1.0, 1.0, 1.0, 1.0, 1.0, 1.0, 1.0, 1.0, 1.0, 1.0, 1.0, 1.0, 1.0, 1.0, 1.0, 1.0, 1.0, 1.0, 1.0, 1.0, 1.0, 1.0, 1.0, 1.0, 1.0, 1.0, 1.0, 1.0, 1.0, 1.0, 1.0, 1.0, 1.0, 1.0, 1.0, 1.0, 1.0, 1.0, 1.0, 1.0, 1.0, 1.0, 1.0, 1.0, 1.0, 1.0, 1.0, 1.0, 1.0, 1.0, 1.0, 1.0, 1.0, 1.0, 1.0, 1.0, 1.0, 1.0, 1.0, 1.0, 1.0, 1.0, 1.0, 1.0, 1.0, 1.0, 1.0, 1.0, 1.0, 1.0, 1.0, 1.0, 1.0, 1.0, 1.0, 1.0, 1.0, 1.0, 1.0, 1.0, 1.0, 1.0, 1.0, 1.0, 1.0, 1.0, 1.0, 1.0, 1.0, 1.0, 1.0, 1.0, 1.0, 1.0, 1.0, 1.0, 1.0, 1.0, 1.0, 1.0, 1.0, 1.0, 1.0, 1.0, 1.0, 1.0, 1.0, 1.0, 1.0, 1.0, 1.0, 1.0, 1.0, 1.0, 1.0, 1.0, 1.0, 1.0, 1.0, 1.0, 1.0, 1.0, 1.0, 1.0, 1.0, 1.0, 1.0, 1.0, 1.0, 1.0, 1.0, 1.0, 1.0, 1.0, 1.0, 1.0, 1.0, 1.0, 1.0, 1.0, 1.0, 1.0, 1.0, 1.0, 1.0, 1.0, 1.0, 1.0, 1.0, 1.0, 1.0, 1.0, 1.0, 1.0, 1.0, 1.0, 1.0, 1.0, 1.0, 1.0, 1.0, 1.0, 1.0, 1.0, 1.0, 1.0, 1.0, 1.0, 1.0, 1.0, 1.0, 1.0, 1.0, 1.0, 1.0, 1.0, 1.0, 1.0, 1.0, 1.0, 1.0, 1.0, 1.0, 1.0, 1.0, 1.0, 1.0, 1.0, 1.0, 1.0, 1.0, 1.0, 1.0, 1.0, 1.0, 1.0, 1.0, 1.0, 1.0, 1.0, 1.0, 1.0, 1.0, 1.0, 1.0, 1.0, 1.0, 1.0, 1.0, 1.0, 1.0, 1.0, 1.0, 1.0, 1.0, 1.0, 1.0, 1.0, 1.0, 1.0, 1.0, 1.0, 1.0, 1.0, 1.0, 1.0, 1.0, 1.0, 1.0, 1.0, 1.0, 1.0, 1.0, 1.0, 1.0, 1.0, 1.0, 1.0, 1.0, 1.0, 1.0, 1.0, 1.0, 1.0, 1.0, 1.0, 1.0, 1.0, 1.0, 1.0, 1.0, 1.0, 1.0, 1.0, 1.0, 1.0, 1.0, 1.0, 1.0, 1.0, 1.0, 1.0, 1.0, 1.0, 1.0, 1.0, 1.0, 1.0, 1.0, 1.0, 1.0, 1.0, 1.0, 1.0, 1.0, 1.0, 1.0, 1.0, 1.0, 1.0, 1.0, 1.0, 1.0, 1.0, 1.0, 1.0, 1.0, 1.0, 1.0, 1.0, 1.0, 1.0, 1.0, 1.0, 1.0, 1.0, 1.0, 1.0, 1.0, 1.0, 1.0, 1.0, 1.0, 1.0, 1.0, 1.0, 1.0, 1.0, 1.0, 1.0, 1.0, 1.0, 1.0, 1.0, 1.0, 1.0, 1.0, 1.0, 1.0, 1.0, 1.0, 1.0, 1.0, 1.0, 1.0, 1.0, 1.0, 1.0, 1.0, 1.0, 1.0, 1.0, 1.0, 1.0, 1.0, 1.0, 1.0, 1.0, 1.0, 1.0, 1.0, 1.0, 1.0, 1.0, 1.0, 1.0, 1.0, 1.0, 1.0, 1.0, 1.0, 1.0, 1.0, 1.0, 1.0, 1.0, 1.0, 1.0, 1.0, 1.0, 1.0, 1.0, 1.0, 1.0, 1.0, 1.0, 1.0, 1.0, 1.0, 1.0, 1.0, 1.0, 1.0, 1.0, 1.0, 1.0, 1.0, 1.0, 1.0, 1.0, 1.0, 1.0, 1.0, 1.0, 1.0, 1.0, 1.0, 1.0, 1.0, 1.0, 1.0, 1.0, 1.0, 1.0, 1.0, 1.0, 1.0, 1.0, 1.0, 1.0, 1.0, 1.0, 1.0, 1.0, 1.0, 1.0, 1.0, 1.0, 1.0, 1.0, 1.0, 1.0, 1.0, 1.0, 1.0, 1.0, 1.0, 1.0, 1.0, 1.0, 1.0, 1.0, 1.0, 1.0, 1.0, 1.0, 1.0, 1.0, 1.0, 1.0, 1.0, 1.0, 1.0, 1.0, 1.0, 1.0, 1.0, 1.0, 1.0, 1.0, 1.0, 1.0, 1.0, 1.0, 1.0, 1.0, 1.0, 1.0, 1.0, 1.0, 1.0, 1.0, 1.0, 1.0, 1.0, 1.0, 1.0, 1.0, 1.0, 1.0, 1.0, 1.0, 1.0, 1.0, 1.0, 1.0, 1.0, 1.0, 1.0, 1.0, 1.0, 1.0, 1.0, 1.0, 1.0, 1.0, 1.0, 1.0, 1.0, 1.0, 1.0, 1.0, 1.0, 1.0, 1.0, 1.0, 1.0, 1.0, 1.0, 1.0, 1.0, 1.0, 1.0, 1.0, 1.0, 1.0, 1.0, 1.0, 1.0, 1.0, 1.0, 1.0, 1.0, 1.0, 1.0, 1.0, 1.0, 1.0, 1.0, 1.0, 1.0, 1.0, 1.0, 1.0, 1.0, 1.0, 1.0, 1.0, 1.0, 1.0, 1.0, 1.0, 1.0, 1.0, 1.0, 1.0, 1.0, 1.0, 1.0, 1.0, 1.0, 1.0, 1.0, 1.0, 1.0, 1.0, 1.0, 1.0, 1.0, 1.0, 1.0, 1.0, 1.0, 1.0, 1.0, 1.0, 1.0, 1.0, 1.0, 1.0, 1.0, 1.0, 1.0, 1.0, 1.0, 1.0, 1.0, 1.0, 1.0, 1.0, 1.0, 1.0, 1.0, 1.0, 1.0, 1.0, 1.0, 1.0, 1.0, 1.0, 1.0, 1.0, 1.0, 1.0, 1.0, 1.0, 1.0, 1.0, 1.0, 1.0, 1.0, 1.0, 1.0, 1.0, 1.0, 1.0, 1.0, 1.0, 1.0, 1.0, 1.0, 1.0, 1.0, 1.0, 1.0, 1.0, 1.0, 1.0, 1.0, 1.0, 1.0, 1.0, 1.0, 1.0, 1.0, 1.0, 1.0, 1.0, 1.0, 1.0, 1.0, 1.0, 1.0, 1.0, 1.0, 1.0, 1.0, 1.0, 1.0, 1.0, 1.0, 1.0, 1.0, 1.0, 1.0, 1.0, 1.0, 1.0, 1.0, 1.0, 1.0, 1.0, 1.0, 1.0, 1.0, 1.0, 1.0, 1.0, 1.0, 1.0, 1.0, 1.0, 1.0, 1.0, 1.0, 1.0, 1.0, 1.0, 1.0, 1.0, 1.0, 1.0, 1.0, 1.0, 1.0, 1.0, 1.0, 1.0, 1.0, 1.0, 1.0, 1.0, 1.0, 1.0, 1.0, 1.0, 1.0, 1.0, 1.0, 1.0, 1.0, 1.0, 1.0, 1.0, 1.0, 1.0, 1.0, 1.0, 1.0, 1.0, 1.0, 1.0, 1.0, 1.0, 1.0, 1.0, 1.0, 1.0, 1.0, 1.0, 1.0, 1.0, 1.0, 1.0, 1.0, 1.0, 1.0, 1.0, 1.0, 1.0, 1.0, 1.0, 1.0, 1.0, 1.0, 1.0, 1.0, 1.0, 1.0, 1.0, 1.0, 1.0, 1.0, 1.0, 1.0, 1.0, 1.0, 1.0, 1.0, 1.0, 1.0, 1.0, 1.0, 1.0, 1.0, 1.0, 1.0, 1.0, 1.0, 1.0, 1.0, 1.0, 1.0, 1.0, 1.0, 1.0, 1.0, 1.0, 1.0, 1.0, 1.0, 1.0, 1.0, 1.0, 1.0, 1.0, 1.0, 1.0, 1.0, 1.0, 1.0, 1.0, 1.0, 1.0, 1.0, 1.0, 1.0, 1.0, 1.0, 1.0, 1.0, 1.0, 1.0, 1.0, 1.0, 1.0, 1.0, 1.0, 1.0, 1.0, 1.0, 1.0, 1.0, 1.0, 1.0, 1.0, 1.0, 1.0, 1.0, 1.0, 1.0, 1.0, 1.0, 1.0, 1.0, 1.0, 1.0, 1.0, 1.0, 1.0, 1.0, 1.0, 1.0, 1.0, 1.0, 1.0, 1.0, 1.0, 1.0, 1.0, 1.0, 1.0, 1.0, 1.0, 1.0, 1.0, 1.0, 1.0, 1.0, 1.0, 1.0, 1.0, 1.0, 1.0, 1.0, 1.0, 1.0, 1.0, 1.0, 1.0, 1.0, 1.0, 1.0, 1.0, 1.0, 1.0, 1.0, 1.0, 1.0, 1.0, 1.0, 1.0, 1.0, 1.0, 1.0, 1.0, 1.0, 1.0, 1.0, 1.0, 1.0, 1.0, 1.0, 1.0, 1.0, 1.0, 1.0, 1.0, 1.0, 1.0, 1.0, 1.0, 1.0, 1.0, 1.0, 1.0, 1.0, 1.0, 1.0, 1.0, 1.0, 1.0, 1.0, 1.0, 1.0, 1.0, 1.0, 1.0, 1.0, 1.0, 1.0, 1.0, 1.0, 1.0, 1.0, 1.0, 1.0, 1.0, 1.0, 1.0, 1.0, 1.0, 1.0, 1.0, 1.0, 1.0, 1.0, 1.0, 1.0, 1.0, 1.0, 1.0, 1.0, 1.0, 1.0, 1.0, 1.0, 1.0, 1.0, 1.0, 1.0, 1.0, 1.0, 1.0, 1.0, 1.0, 1.0, 1.0, 1.0, 1.0, 1.0, 1.0, 1.0, 1.0, 1.0, 1.0, 1.0, 1.0, 1.0, 1.0, 1.0, 1.0, 1.0, 1.0, 1.0, 1.0, 1.0, 1.0, 1.0, 1.0, 1.0, 1.0, 1.0, 1.0, 1.0, 1.0, 1.0, 1.0, 1.0, 1.0, 1.0, 1.0, 1.0, 1.0, 1.0, 1.0, 1.0, 1.0, 1.0, 1.0, 1.0, 1.0, 1.0, 1.0, 1.0, 1.0, 1.0, 1.0, 1.0, 1.0, 1.0, 1.0, 1.0, 1.0, 1.0, 1.0, 1.0, 1.0, 1.0, 1.0, 1.0, 1.0, 1.0, 1.0, 1.0, 1.0, 1.0, 1.0, 1.0, 1.0, 1.0, 1.0, 1.0, 1.0, 1.0, 1.0, 1.0, 1.0, 1.0, 1.0, 1.0, 1.0, 1.0, 1.0, 1.0, 1.0, 1.0, 1.0, 1.0, 1.0, 1.0, 1.0, 1.0, 1.0, 1.0, 1.0, 1.0, 1.0, 1.0, 1.0, 1.0, 1.0, 1.0, 1.0, 1.0, 1.0, 1.0, 1.0, 1.0, 1.0, 1.0, 1.0, 1.0, 1.0, 1.0, 1.0, 1.0, 1.0, 1.0, 1.0, 1.0, 1.0, 1.0, 1.0, 1.0, 1.0, 1.0, 1.0, 1.0, 1.0, 1.0, 1.0, 1.0, 1.0, 1.0, 1.0, 1.0, 1.0, 1.0, 1.0, 1.0, 1.0, 1.0, 1.0, 1.0, 1.0, 1.0, 1.0, 1.0, 1.0, 1.0, 1.0, 1.0, 1.0, 1.0, 1.0, 1.0, 1.0, 1.0, 1.0, 1.0, 1.0, 1.0, 1.0, 1.0, 1.0, 1.0, 1.0, 1.0, 1.0, 1.0, 1.0, 1.0, 1.0, 1.0, 1.0, 1.0, 1.0, 1.0, 1.0, 1.0, 1.0, 1.0, 1.0, 1.0, 1.0, 1.0, 1.0, 1.0, 1.0, 1.0, 1.0, 1.0, 1.0, 1.0, 1.0, 1.0, 1.0, 1.0, 1.0, 1.0, 1.0, 1.0, 1.0, 1.0, 1.0, 1.0, 1.0, 1.0, 1.0, 1.0, 1.0, 1.0, 1.0, 1.0, 1.0, 1.0, 1.0, 1.0, 1.0, 1.0, 1.0, 1.0, 1.0, 1.0, 1.0, 1.0, 1.0, 1.0, 1.0, 1.0, 1.0, 1.0, 1.0, 1.0, 1.0, 1.0, 1.0, 1.0, 1.0, 1.0, 1.0, 1.0, 1.0, 1.0, 1.0, 1.0, 1.0, 1.0, 1.0, 1.0, 1.0, 1.0, 1.0, 1.0, 1.0, 1.0, 1.0, 1.0, 1.0, 1.0, 1.0, 1.0, 1.0, 1.0, 1.0, 1.0, 1.0, 1.0, 1.0, 1.0, 1.0, 1.0, 1.0, 1.0, 1.0, 1.0, 1.0, 1.0, 1.0, 1.0, 1.0, 1.0, 1.0, 1.0, 1.0, 1.0, 1.0, 1.0, 1.0, 1.0, 1.0, 1.0, 1.0, 1.0, 1.0, 1.0, 1.0, 1.0, 1.0, 1.0, 1.0, 1.0, 1.0, 1.0, 1.0, 1.0, 1.0, 1.0, 1.0, 1.0, 1.0, 1.0, 1.0, 1.0, 1.0, 1.0, 1.0, 1.0, 1.0, 1.0, 1.0, 1.0, 1.0, 1.0, 1.0, 1.0, 1.0, 1.0, 1.0, 1.0, 1.0, 1.0, 1.0, 1.0, 1.0, 1.0, 1.0, 1.0, 1.0, 1.0, 1.0, 1.0, 1.0, 1.0, 1.0, 1.0, 1.0, 1.0, 1.0, 1.0, 1.0, 1.0, 1.0, 1.0, 1.0, 1.0, 1.0, 1.0, 1.0, 1.0, 1.0, 1.0, 1.0, 1.0, 1.0, 1.0, 1.0, 1.0, 1.0, 1.0, 1.0, 1.0, 1.0, 1.0, 1.0, 1.0, 1.0, 1.0, 1.0, 1.0, 1.0, 1.0, 1.0, 1.0, 1.0, 1.0, 1.0, 1.0, 1.0, 1.0, 1.0, 1.0, 1.0, 1.0, 1.0, 1.0, 1.0, 1.0, 1.0, 1.0, 1.0, 1.0, 1.0, 1.0, 1.0, 1.0, 1.0, 1.0, 1.0, 1.0, 1.0, 1.0, 1.0, 1.0, 1.0, 1.0, 1.0, 1.0, 1.0, 1.0, 1.0, 1.0, 1.0, 1.0, 1.0, 1.0, 1.0, 1.0, 1.0, 1.0, 1.0, 1.0, 1.0, 1.0, 1.0, 1.0, 1.0, 1.0, 1.0, 1.0, 1.0, 1.0, 1.0, 1.0, 1.0, 1.0, 1.0, 1.0, 1.0, 1.0, 1.0, 1.0, 1.0, 1.0, 1.0, 1.0, 1.0, 1.0, 1.0, 1.0, 1.0, 1.0, 1.0, 1.0, 1.0, 1.0, 1.0, 1.0, 1.0, 1.0, 1.0, 1.0, 1.0, 1.0, 1.0, 1.0, 1.0, 1.0, 1.0, 1.0, 1.0, 1.0, 1.0, 1.0, 1.0, 1.0, 1.0, 1.0, 1.0, 1.0, 1.0, 1.0, 1.0, 1.0, 1.0, 1.0, 1.0, 1.0, 1.0, 1.0, 1.0, 1.0, 1.0, 1.0, 1.0, 1.0, 1.0, 1.0, 1.0, 1.0, 1.0, 1.0, 1.0, 1.0, 1.0, 1.0, 1.0, 1.0, 1.0, 1.0, 1.0, 1.0, 1.0, 1.0, 1.0, 1.0, 1.0, 1.0, 1.0, 1.0, 1.0, 1.0, 1.0, 1.0, 1.0, 1.0, 1.0, 1.0, 1.0, 1.0, 1.0, 1.0, 1.0, 1.0, 1.0, 1.0, 1.0, 1.0, 1.0, 1.0, 1.0, 1.0, 1.0, 1.0, 1.0, 1.0, 1.0, 1.0, 1.0, 1.0, 1.0, 1.0, 1.0, 1.0, 1.0, 1.0, 1.0, 1.0, 1.0, 1.0, 1.0, 1.0, 1.0, 1.0, 1.0, 1.0, 1.0, 1.0, 1.0, 1.0, 1.0, 1.0, 1.0, 1.0, 1.0, 1.0, 1.0, 1.0, 1.0, 1.0, 1.0, 1.0, 1.0, 1.0, 1.0, 1.0, 1.0, 1.0, 1.0, 1.0, 1.0, 1.0, 1.0, 1.0, 1.0, 1.0, 1.0, 1.0, 1.0, 1.0, 1.0, 1.0, 1.0, 1.0, 1.0, 1.0, 1.0, 1.0, 1.0, 1.0, 1.0, 1.0, 1.0, 1.0, 1.0, 1.0, 1.0, 1.0, 1.0, 1.0, 1.0, 1.0, 1.0, 1.0, 1.0, 1.0, 1.0, 1.0, 1.0, 1.0, 1.0, 1.0, 1.0, 1.0, 1.0, 1.0, 1.0, 1.0, 1.0, 1.0, 1.0, 1.0, 1.0, 1.0, 1.0, 1.0, 1.0, 1.0, 1.0, 1.0, 1.0, 1.0, 1.0, 1.0, 1.0, 1.0, 1.0, 1.0, 1.0, 1.0, 1.0, 1.0, 1.0, 1.0, 1.0, 1.0, 1.0, 1.0, 1.0, 1.0, 1.0, 1.0, 1.0, 1.0, 1.0, 1.0, 1.0, 1.0, 1.0, 1.0, 1.0, 1.0, 1.0, 1.0, 1.0, 1.0, 1.0, 1.0, 1.0, 1.0, 1.0, 1.0, 1.0, 1.0, 1.0, 1.0, 1.0, 1.0, 1.0, 1.0, 1.0, 1.0, 1.0, 1.0, 1.0, 1.0, 1.0, 1.0, 1.0, 1.0, 1.0, 1.0, 1.0, 1.0, 1.0, 1.0, 1.0, 1.0, 1.0, 1.0, 1.0, 1.0, 1.0, 1.0, 1.0, 1.0, 1.0, 1.0, 1.0, 1.0, 1.0, 1.0, 1.0, 1.0, 1.0, 1.0, 1.0, 1.0, 1.0, 1.0, 1.0, 1.0, 1.0, 1.0, 1.0, 1.0, 1.0, 1.0, 1.0, 1.0, 1.0, 1.0, 1.0, 1.0, 1.0, 1.0, 1.0, 1.0, 1.0, 1.0, 1.0, 1.0, 1.0, 1.0, 1.0, 1.0, 1.0, 1.0, 1.0, 1.0, 1.0, 1.0, 1.0, 1.0, 1.0, 1.0, 1.0, 1.0, 1.0, 1.0, 1.0, 1.0, 1.0, 1.0, 1.0, 1.0, 1.0, 1.0, 1.0, 1.0, 1.0, 1.0, 1.0, 1.0, 1.0, 1.0, 1.0, 1.0, 1.0, 1.0, 1.0, 1.0, 1.0, 1.0, 1.0, 1.0, 1.0, 1.0, 1.0, 1.0, 1.0, 1.0, 1.0, 1.0, 1.0, 1.0, 1.0, 1.0, 1.0, 1.0, 1.0, 1.0, 1.0, 1.0, 1.0, 1.0, 1.0, 1.0, 1.0, 1.0, 1.0, 1.0, 1.0, 1.0, 1.0, 1.0, 1.0, 1.0, 1.0, 1.0, 1.0, 1.0, 1.0, 1.0, 1.0, 1.0, 1.0, 1.0, 1.0, 1.0, 1.0, 1.0, 1.0, 1.0, 1.0, 1.0, 1.0, 1.0, 1.0, 1.0, 1.0, 1.0, 1.0, 1.0, 1.0, 1.0, 1.0, 1.0, 1.0, 1.0, 1.0, 1.0, 1.0, 1.0, 1.0, 1.0, 1.0, 1.0, 1.0, 1.0, 1.0, 1.0, 1.0, 1.0, 1.0, 1.0, 1.0, 1.0, 1.0, 1.0, 1.0, 1.0, 1.0, 1.0, 1.0, 1.0, 1.0, 1.0, 1.0, 1.0, 1.0, 1.0, 1.0, 1.0, 1.0, 1.0, 1.0, 1.0, 1.0, 1.0, 1.0, 1.0, 1.0, 1.0, 1.0, 1.0, 1.0, 1.0, 1.0, 1.0, 1.0, 1.0, 1.0, 1.0, 1.0, 1.0, 1.0, 1.0, 1.0, 1.0, 1.0, 1.0, 1.0, 1.0, 1.0, 1.0, 1.0, 1.0, 1.0, 1.0, 1.0, 1.0, 1.0, 1.0, 1.0, 1.0, 1.0, 1.0, 1.0, 1.0, 1.0, 1.0, 1.0, 1.0, 1.0, 1.0, 1.0, 1.0, 1.0, 1.0, 1.0, 1.0, 1.0, 1.0, 1.0, 1.0, 1.0, 1.0, 1.0, 1.0, 1.0, 1.0, 1.0, 1.0, 1.0, 1.0, 1.0, 1.0, 1.0, 1.0, 1.0, 1.0, 1.0, 1.0, 1.0, 1.0, 1.0, 1.0, 1.0, 1.0, 1.0, 1.0, 1.0, 1.0, 1.0, 1.0, 1.0, 1.0, 1.0, 1.0, 1.0, 1.0, 1.0, 1.0, 1.0, 1.0, 1.0, 1.0, 1.0, 1.0, 1.0, 1.0, 1.0, 1.0, 1.0, 1.0, 1.0, 1.0, 1.0, 1.0, 1.0, 1.0, 1.0, 1.0, 1.0, 1.0, 1.0, 1.0, 1.0, 1.0, 1.0, 1.0, 1.0, 1.0, 1.0, 1.0, 1.0, 1.0, 1.0, 1.0, 1.0, 1.0, 1.0, 1.0, 1.0, 1.0])
me_base.materials.append(mat_defaultmaterial)
me_base.use_remesh_preserve_volume = False
me_base.use_remesh_preserve_attributes = False
me_base.use_mirror_vertex_groups = False
me_base.update()

# ---- objects
ob_wheel = bpy.data.objects.new('Wheel', me_wheel)
ob_slot_16 = bpy.data.objects.new('Slot 16', me_slot)
ob_slot_15 = bpy.data.objects.new('Slot 15', me_slot)
ob_slot_14 = bpy.data.objects.new('Slot 14', me_slot)
ob_slot_13 = bpy.data.objects.new('Slot 13', me_slot)
ob_slot_12 = bpy.data.objects.new('Slot 12', me_slot)
ob_slot_11 = bpy.data.objects.new('Slot 11', me_slot)
ob_slot_10 = bpy.data.objects.new('Slot 10', me_slot)
ob_slot_9 = bpy.data.objects.new('Slot 9', me_slot)
ob_slot_8 = bpy.data.objects.new('Slot 8', me_slot)
ob_slot_7 = bpy.data.objects.new('Slot 7', me_slot)
ob_slot_6 = bpy.data.objects.new('Slot 6', me_slot)
ob_slot_5 = bpy.data.objects.new('Slot 5', me_slot)
ob_slot_4 = bpy.data.objects.new('Slot 4', me_slot)
ob_slot_3 = bpy.data.objects.new('Slot 3', me_slot)
ob_slot_1 = bpy.data.objects.new('Slot 1', me_slot)
ob_slot_2 = bpy.data.objects.new('Slot 2', me_slot)
ob_base = bpy.data.objects.new('Base', me_base)

# ---- transforms, parenting, visibility, modifiers, constraints
ob_wheel.location = (0.0, 0.9, 11.5)
ob_wheel.lineart.crease_threshold = 0.0
ob_slot_16.parent = ob_wheel
ob_slot_16.matrix_parent_inverse = Matrix(((1.0, 0.0, 0.0, -0.0), (0.0, 1.0, 0.0, -0.9), (0.0, 0.0, 1.0, -10.0), (0.0, 0.0, 0.0, 1.0)))
ob_slot_16.location = (6.116, 8.382e-07, 3.884)
ob_slot_16.lineart.crease_threshold = 0.0
ob_slot_15.parent = ob_wheel
ob_slot_15.matrix_parent_inverse = Matrix(((1.0, 0.0, 0.0, -0.0), (0.0, 1.0, 0.0, -0.9), (0.0, 0.0, 1.0, -10.0), (0.0, 0.0, 0.0, 1.0)))
ob_slot_15.location = (3.31, 1.078e-06, 2.008)
ob_slot_15.lineart.crease_threshold = 0.0
ob_slot_14.parent = ob_wheel
ob_slot_14.matrix_parent_inverse = Matrix(((1.0, 0.0, 0.0, -0.0), (0.0, 1.0, 0.0, -0.9), (0.0, 0.0, 1.0, -10.0), (0.0, 0.0, 0.0, 1.0)))
ob_slot_14.location = (-6.955e-06, 1.162e-06, 1.35)
ob_slot_14.lineart.crease_threshold = 0.0
ob_slot_13.parent = ob_wheel
ob_slot_13.matrix_parent_inverse = Matrix(((1.0, 0.0, 0.0, -0.0), (0.0, 1.0, 0.0, -0.9), (0.0, 0.0, 1.0, -10.0), (0.0, 0.0, 0.0, 1.0)))
ob_slot_13.location = (-3.31, 1.078e-06, 2.008)
ob_slot_13.lineart.crease_threshold = 0.0
ob_slot_12.parent = ob_wheel
ob_slot_12.matrix_parent_inverse = Matrix(((1.0, 0.0, 0.0, -0.0), (0.0, 1.0, 0.0, -0.9), (0.0, 0.0, 1.0, -10.0), (0.0, 0.0, 0.0, 1.0)))
ob_slot_12.location = (-6.116, 8.382e-07, 3.884)
ob_slot_12.lineart.crease_threshold = 0.0
ob_slot_11.parent = ob_wheel
ob_slot_11.matrix_parent_inverse = Matrix(((1.0, 0.0, 0.0, -0.0), (0.0, 1.0, 0.0, -0.9), (0.0, 0.0, 1.0, -10.0), (0.0, 0.0, 0.0, 1.0)))
ob_slot_11.location = (-7.992, 4.485e-07, 6.69)
ob_slot_11.lineart.crease_threshold = 0.0
ob_slot_10.parent = ob_wheel
ob_slot_10.matrix_parent_inverse = Matrix(((1.0, 0.0, 0.0, -0.0), (0.0, 1.0, 0.0, -0.9), (0.0, 0.0, 1.0, -10.0), (0.0, 0.0, 0.0, 1.0)))
ob_slot_10.location = (-8.65, -2.451e-09, 10.0)
ob_slot_10.lineart.crease_threshold = 0.0
ob_slot_9.parent = ob_wheel
ob_slot_9.matrix_parent_inverse = Matrix(((1.0, 0.0, 0.0, -0.0), (0.0, 1.0, 0.0, -0.9), (0.0, 0.0, 1.0, -10.0), (0.0, 0.0, 0.0, 1.0)))
ob_slot_9.location = (-7.992, -4.436e-07, 13.31)
ob_slot_9.lineart.crease_threshold = 0.0
ob_slot_8.parent = ob_wheel
ob_slot_8.matrix_parent_inverse = Matrix(((1.0, 0.0, 0.0, -0.0), (0.0, 1.0, 0.0, -0.9), (0.0, 0.0, 1.0, -10.0), (0.0, 0.0, 0.0, 1.0)))
ob_slot_8.location = (-6.116, -8.382e-07, 16.12)
ob_slot_8.lineart.crease_threshold = 0.0
ob_slot_7.parent = ob_wheel
ob_slot_7.matrix_parent_inverse = Matrix(((1.0, 0.0, 0.0, -0.0), (0.0, 1.0, 0.0, -0.9), (0.0, 0.0, 1.0, -10.0), (0.0, 0.0, 0.0, 1.0)))
ob_slot_7.location = (-3.31, -1.071e-06, 17.99)
ob_slot_7.lineart.crease_threshold = 0.0
ob_slot_6.parent = ob_wheel
ob_slot_6.matrix_parent_inverse = Matrix(((1.0, 0.0, 0.0, -0.0), (0.0, 1.0, 0.0, -0.9), (0.0, 0.0, 1.0, -10.0), (0.0, 0.0, 0.0, 1.0)))
ob_slot_6.location = (2.581e-06, -1.159e-06, 18.65)
ob_slot_6.lineart.crease_threshold = 0.0
ob_slot_5.parent = ob_wheel
ob_slot_5.matrix_parent_inverse = Matrix(((1.0, 0.0, 0.0, -0.0), (0.0, 1.0, 0.0, -0.9), (0.0, 0.0, 1.0, -10.0), (0.0, 0.0, 0.0, 1.0)))
ob_slot_5.location = (3.31, -1.078e-06, 17.99)
ob_slot_5.lineart.crease_threshold = 0.0
ob_slot_4.parent = ob_wheel
ob_slot_4.matrix_parent_inverse = Matrix(((1.0, 0.0, 0.0, -0.0), (0.0, 1.0, 0.0, -0.9), (0.0, 0.0, 1.0, -10.0), (0.0, 0.0, 0.0, 1.0)))
ob_slot_4.location = (6.116, -8.382e-07, 16.12)
ob_slot_4.lineart.crease_threshold = 0.0
ob_slot_3.parent = ob_wheel
ob_slot_3.matrix_parent_inverse = Matrix(((1.0, 0.0, 0.0, -0.0), (0.0, 1.0, 0.0, -0.9), (0.0, 0.0, 1.0, -10.0), (0.0, 0.0, 0.0, 1.0)))
ob_slot_3.location = (7.992, -4.461e-07, 13.31)
ob_slot_3.lineart.crease_threshold = 0.0
ob_slot_1.parent = ob_wheel
ob_slot_1.matrix_parent_inverse = Matrix(((1.0, 0.0, 0.0, -0.0), (0.0, 1.0, 0.0, -0.9), (0.0, 0.0, 1.0, -10.0), (0.0, 0.0, 0.0, 1.0)))
ob_slot_1.location = (8.65, 0.0, 10.0)
ob_slot_1.lineart.crease_threshold = 0.0
ob_slot_2.parent = ob_wheel
ob_slot_2.matrix_parent_inverse = Matrix(((1.0, 0.0, 0.0, -0.0), (0.0, 1.0, 0.0, -0.9), (0.0, 0.0, 1.0, -10.0), (0.0, 0.0, 0.0, 1.0)))
ob_slot_2.location = (7.992, 4.461e-07, 6.69)
ob_slot_2.lineart.crease_threshold = 0.0
ob_base.location = (0.0, 0.0, 0.0)
ob_base.scale = (6.5, 1.0, 1.0)
ob_base.lineart.crease_threshold = 0.0

# ---- collection membership
col_collection_1.objects.link(ob_wheel)
col_collection_1.objects.link(ob_slot_16)
col_collection_1.objects.link(ob_slot_15)
col_collection_1.objects.link(ob_slot_14)
col_collection_1.objects.link(ob_slot_13)
col_collection_1.objects.link(ob_slot_12)
col_collection_1.objects.link(ob_slot_11)
col_collection_1.objects.link(ob_slot_10)
col_collection_1.objects.link(ob_slot_9)
col_collection_1.objects.link(ob_slot_8)
col_collection_1.objects.link(ob_slot_7)
col_collection_1.objects.link(ob_slot_6)
col_collection_1.objects.link(ob_slot_5)
col_collection_1.objects.link(ob_slot_4)
col_collection_1.objects.link(ob_slot_3)
col_collection_1.objects.link(ob_slot_1)
col_collection_1.objects.link(ob_slot_2)
col_collection_1.objects.link(ob_base)

# ---- scene / render settings (as saved in the file)
scene.frame_start = 1; scene.frame_end = 250; scene.frame_set(6)
scene.render.engine = 'BLENDER_EEVEE_NEXT'
scene.render.resolution_percentage = 25
scene.render.fps = 60
scene.render.dither_intensity = 0.0
scene.cycles.use_denoising = False
scene.cycles.samples = 128
scene.cycles.sampling_pattern = 'TABULATED_SOBOL'
scene.cycles.light_sampling_threshold = 0.0
scene.cycles.use_adaptive_sampling = False
scene.cycles.use_light_tree = False
scene.cycles.blur_glossy = 0.0
scene.cycles.sample_clamp_indirect = 0.0
scene.view_settings.view_transform = 'Standard'
bpy.context.view_layer.update()

# ---- added for rendering (the .blend has no active camera and no usable light): camera, sun
cam_auto = bpy.data.cameras.new('AutoCamera')
cam_auto.lens = 50.0
cam_auto.sensor_width = 36.0
cam_auto.clip_end = 1000.0
ob_auto_camera = bpy.data.objects.new('AutoCamera', cam_auto)
scene.collection.objects.link(ob_auto_camera)
ob_auto_camera.location = (25.7624, -30.7785, 30.769)
ob_auto_camera.rotation_euler = (1.09748, -7.21219e-08, 0.694738)
scene.camera = ob_auto_camera
light_auto_sun = bpy.data.lights.new('AutoSun', 'SUN')
light_auto_sun.energy = 3.0
light_auto_sun.angle = 0.0523599
ob_auto_sun = bpy.data.objects.new('AutoSun', light_auto_sun)
scene.collection.objects.link(ob_auto_sun)
ob_auto_sun.rotation_euler = (0.872665, 0.174533, 0.523599)
bpy.context.view_layer.update()
